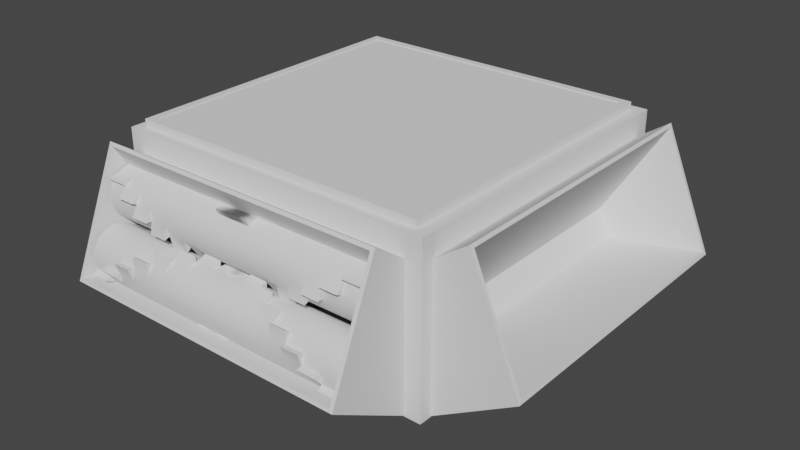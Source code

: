 # Source: trituradora.blend  (saved by Blender 2.80.45; exported with 4.5.12 LTS)
import bpy
from mathutils import Matrix  # noqa: F401  (used for matrix-valued properties, if any)

bpy.ops.wm.read_factory_settings(use_empty=True)
scene = bpy.context.scene
scene.name = 'Scene'

# ---- collections
col_collection = bpy.data.collections.new('Collection'); scene.collection.children.link(col_collection)

# ---- node groups
ng_auto_smooth = bpy.data.node_groups.new('Auto Smooth', 'GeometryNodeTree')
_s = ng_auto_smooth.interface.new_socket(name='Geometry', in_out='OUTPUT', socket_type='NodeSocketGeometry')
_s = ng_auto_smooth.interface.new_socket(name='Geometry', in_out='INPUT', socket_type='NodeSocketGeometry')
_s = ng_auto_smooth.interface.new_socket(name='Angle', in_out='INPUT', socket_type='NodeSocketFloat')
_s.subtype = 'ANGLE'
_s.min_value = 0.0
_s.max_value = 3.142
ng_auto_smooth.is_modifier = True
_N = ng_auto_smooth.nodes; _L = ng_auto_smooth.links
n0 = _N.new('NodeGroupOutput'); n0.name = 'Group Output'; n0.location = (480, -100)
n1 = _N.new('NodeGroupInput'); n1.name = 'Group Input'; n1.location = (-420, -300)
n2 = _N.new('NodeGroupInput'); n2.name = 'Group Input.001'; n2.location = (-60, -100)
n3 = _N.new('GeometryNodeSetShadeSmooth'); n3.name = 'Set Shade Smooth'; n3.location = (120, -100)
n3.domain = 'EDGE'
n4 = _N.new('GeometryNodeSetShadeSmooth'); n4.name = 'Set Shade Smooth.001'; n4.location = (300, -100)
n5 = _N.new('GeometryNodeInputMeshEdgeAngle'); n5.name = 'Edge Angle'; n5.location = (-420, -220)
n6 = _N.new('GeometryNodeInputEdgeSmooth'); n6.name = 'Is Edge Smooth'; n6.location = (-60, -160)
n7 = _N.new('GeometryNodeInputShadeSmooth'); n7.name = 'Is Face Smooth'; n7.location = (-240, -340)
n8 = _N.new('FunctionNodeBooleanMath'); n8.name = 'Boolean Math'; n8.location = (-60, -220)
n9 = _N.new('FunctionNodeCompare'); n9.name = 'Compare'; n9.location = (-240, -180)
n9.operation = 'LESS_EQUAL'
_L.new(n5.outputs[0], n9.inputs[0])
_L.new(n4.outputs[0], n0.inputs[0])
_L.new(n1.outputs[1], n9.inputs[1])
_L.new(n9.outputs[0], n8.inputs[0])
_L.new(n7.outputs[0], n8.inputs[1])
_L.new(n2.outputs[0], n3.inputs[0])
_L.new(n6.outputs[0], n3.inputs[1])
_L.new(n3.outputs[0], n4.inputs[0])
_L.new(n8.outputs[0], n3.inputs[2])
n0.is_active_output = True

# ---- world
world_world = bpy.data.worlds.new('World'); scene.world = world_world
world_world.use_nodes = True; world_world.node_tree.nodes.clear()
_N = world_world.node_tree.nodes; _L = world_world.node_tree.links
n0 = _N.new('ShaderNodeOutputWorld'); n0.name = 'World Output'; n0.location = (300, 300)
n1 = _N.new('ShaderNodeBackground'); n1.name = 'Background'; n1.location = (10, 300)
n1.inputs[0].default_value = (0.05088, 0.05088, 0.05088, 1.0)
_L.new(n1.outputs[0], n0.inputs[0])
n0.is_active_output = True
world_world.color = (0.05088, 0.05088, 0.05088)
world_world.use_sun_shadow = False
world_world.sun_shadow_jitter_overblur = 0.0

# ---- meshes
me_cube_001 = bpy.data.meshes.new('Cube.001')
me_cube_001.from_pydata([(-1.0, -1.0, -1.0), (-1.0, -1.0, 1.0), (-1.0, 1.0, -1.0), (-1.0, 1.0, 1.0), (1.0, -1.0, -1.0), (1.0, -1.0, 1.0), (1.0, 1.0, -1.0), (1.0, 1.0, 1.0), (-1.0, -1.0, 0.3866), (-1.0, 1.0, 0.3866), (1.0, 1.0, 0.3866), (1.0, -1.0, 0.3866), (-1.0, 1.0, -0.5751), (1.0, 1.0, -0.5751), (1.0, -1.0, -0.5751), (-1.0, -1.0, -0.5751), (0.8653, 1.0, -1.0), (0.8653, 1.0, 1.0), (0.8653, -1.0, -1.0), (0.8653, -1.0, 1.0), (0.8653, -1.0, 0.3866), (0.8653, 1.0, 0.3866), (0.8653, 1.0, -0.5751), (0.8653, -1.0, -0.5751), (-0.8852, 1.0, -1.0), (-0.8852, -1.0, 1.0), (-0.8852, -1.0, 0.3866), (-0.8852, -1.0, -0.5751), (-0.8852, 1.0, 1.0), (-0.8852, -1.0, -1.0), (-0.8852, 1.0, 0.3866), (-0.8852, 1.0, -0.5751), (0.7882, -0.1949, 0.3866), (0.7882, -0.1949, -0.5751), (-0.8081, -0.1949, 0.3866), (-0.8081, -0.1949, -0.5751), (-1.0, 0.8848, -1.0), (-1.0, -0.8848, -1.0), (-1.0, -0.8848, 1.0), (-1.0, 0.8848, 1.0), (1.0, -0.8848, -1.0), (1.0, 0.8848, -1.0), (1.0, 0.8848, 1.0), (1.0, -0.8848, 1.0), (1.0, 0.8848, 0.3866), (1.0, -0.8848, 0.3866), (-1.0, -0.8848, 0.3866), (-1.0, 0.8848, 0.3866), (-1.0, -0.8848, -0.5751), (-1.0, 0.8848, -0.5751), (1.0, 0.8848, -0.5751), (1.0, -0.8848, -0.5751), (0.9251, 0.9452, 1.0), (0.9251, -0.9452, 1.0), (0.8653, 0.8848, -1.0), (0.8653, -0.8848, -1.0), (-0.8852, 0.8848, -1.0), (-0.8852, -0.8848, -1.0), (-0.945, 0.9452, 1.0), (-0.945, -0.9452, 1.0), (0.8102, 0.8872, 0.3866), (0.8102, -0.8872, 0.3866), (0.8102, 0.8872, -0.5751), (0.8102, -0.8872, -0.5751), (0.9251, 0.9452, 1.088), (0.9251, -0.9452, 1.088), (-0.945, 0.9452, 1.088), (-0.945, -0.9452, 1.088), (0.8788, 0.8984, 1.088), (0.8788, -0.8984, 1.088), (-0.8987, 0.8984, 1.088), (-0.8987, -0.8984, 1.088), (0.8788, 0.8984, 1.076), (0.8788, -0.8984, 1.076), (-0.8987, 0.8984, 1.076), (-0.8987, -0.8984, 1.076)], [], [(47, 39, 3, 9), (21, 17, 7, 10), (45, 43, 5, 11), (26, 25, 1, 8), (55, 40, 4, 18), (59, 38, 1, 25), (27, 26, 8, 15), (51, 45, 11, 14), (22, 21, 10, 13), (49, 47, 9, 12), (36, 49, 12, 2), (16, 22, 13, 6), (40, 51, 14, 4), (29, 27, 15, 0), (4, 14, 23, 18), (24, 31, 22, 16), (31, 30, 21, 22), (14, 11, 20, 23), (43, 53, 19, 5), (57, 55, 18, 29), (11, 5, 19, 20), (30, 28, 17, 21), (9, 3, 28, 30), (37, 57, 29, 0), (12, 9, 30, 31), (2, 12, 31, 24), (18, 23, 27, 29), (27, 23, 33, 35), (53, 59, 25, 19), (20, 19, 25, 26), (33, 32, 34, 35), (23, 20, 32, 33), (20, 26, 34, 32), (26, 27, 35, 34), (17, 28, 58, 52), (59, 53, 65, 67), (2, 24, 56, 36), (36, 56, 57, 37), (24, 16, 54, 56), (56, 54, 55, 57), (7, 17, 52, 42), (42, 52, 53, 43), (6, 13, 50, 41), (41, 50, 51, 40), (0, 15, 48, 37), (37, 48, 49, 36), (15, 8, 46, 48), (48, 46, 47, 49), (13, 10, 44, 50), (45, 51, 63, 61), (28, 3, 39, 58), (58, 39, 38, 59), (16, 6, 41, 54), (54, 41, 40, 55), (10, 7, 42, 44), (44, 42, 43, 45), (8, 1, 38, 46), (46, 38, 39, 47), (62, 60, 61, 63), (51, 50, 62, 63), (44, 45, 61, 60), (50, 44, 60, 62), (64, 66, 70, 68), (58, 59, 67, 66), (53, 52, 64, 65), (52, 58, 66, 64), (71, 69, 73, 75), (65, 64, 68, 69), (67, 65, 69, 71), (66, 67, 71, 70), (72, 74, 75, 73), (70, 71, 75, 74), (68, 70, 74, 72), (69, 68, 72, 73)])
_uv = me_cube_001.uv_layers.new(name='UVMap')
_uv.uv.foreach_set('vector', [0.5483, 0.1667, 0.625, 0.1667, 0.625, 0.25, 0.5483, 0.25, 0.5483, 0.4832, 0.625, 0.4832, 0.625, 0.5, 0.5483, 0.5, 0.5483, 0.6667, 0.625, 0.6667, 0.625, 0.75, 0.5483, 0.75, 0.5483, 0.9856, 0.625, 0.9856, 0.625, 1.0, 0.5483, 1.0, 0.3582, 0.6667, 0.375, 0.6667, 0.375, 0.75, 0.3582, 0.75, 0.8606, 0.6667, 0.875, 0.6667, 0.875, 0.75, 0.8606, 0.75, 0.4281, 0.9856, 0.5483, 0.9856, 0.5483, 1.0, 0.4281, 1.0, 0.4281, 0.6667, 0.5483, 0.6667, 0.5483, 0.75, 0.4281, 0.75, 0.4281, 0.4832, 0.5483, 0.4832, 0.5483, 0.5, 0.4281, 0.5, 0.4281, 0.1667, 0.5483, 0.1667, 0.5483, 0.25, 0.4281, 0.25, 0.375, 0.1667, 0.4281, 0.1667, 0.4281, 0.25, 0.375, 0.25, 0.375, 0.4832, 0.4281, 0.4832, 0.4281, 0.5, 0.375, 0.5, 0.375, 0.6667, 0.4281, 0.6667, 0.4281, 0.75, 0.375, 0.75, 0.375, 0.9856, 0.4281, 0.9856, 0.4281, 1.0, 0.375, 1.0, 0.375, 0.75, 0.4281, 0.75, 0.4281, 0.7668, 0.375, 0.7668, 0.375, 0.2644, 0.4281, 0.2644, 0.4281, 0.4832, 0.375, 0.4832, 0.4281, 0.2644, 0.5483, 0.2644, 0.5483, 0.4832, 0.4281, 0.4832, 0.4281, 0.75, 0.5483, 0.75, 0.5483, 0.7668, 0.4281, 0.7668, 0.625, 0.6667, 0.6418, 0.6667, 0.6418, 0.75, 0.625, 0.75, 0.1394, 0.6667, 0.3582, 0.6667, 0.3582, 0.75, 0.1394, 0.75, 0.5483, 0.75, 0.625, 0.75, 0.625, 0.7668, 0.5483, 0.7668, 0.5483, 0.2644, 0.625, 0.2644, 0.625, 0.4832, 0.5483, 0.4832, 0.5483, 0.25, 0.625, 0.25, 0.625, 0.2644, 0.5483, 0.2644, 0.125, 0.6667, 0.1394, 0.6667, 0.1394, 0.75, 0.125, 0.75, 0.4281, 0.25, 0.5483, 0.25, 0.5483, 0.2644, 0.4281, 0.2644, 0.375, 0.25, 0.4281, 0.25, 0.4281, 0.2644, 0.375, 0.2644, 0.375, 0.7668, 0.4281, 0.7668, 0.4281, 0.9856, 0.375, 0.9856, 0.4281, 0.9856, 0.4281, 0.7668, 0.4281, 0.7668, 0.4281, 0.9856, 0.6418, 0.6667, 0.8606, 0.6667, 0.8606, 0.75, 0.6418, 0.75, 0.5483, 0.7668, 0.625, 0.7668, 0.625, 0.9856, 0.5483, 0.9856, 0.4281, 0.7668, 0.5483, 0.7668, 0.5483, 0.9856, 0.4281, 0.9856, 0.4281, 0.7668, 0.5483, 0.7668, 0.5483, 0.7668, 0.4281, 0.7668, 0.5483, 0.7668, 0.5483, 0.9856, 0.5483, 0.9856, 0.5483, 0.7668, 0.5483, 0.9856, 0.4281, 0.9856, 0.4281, 0.9856, 0.5483, 0.9856, 0.6418, 0.5, 0.8606, 0.5, 0.8606, 0.5833, 0.6418, 0.5833, 0.8606, 0.6667, 0.6418, 0.6667, 0.6418, 0.6667, 0.8606, 0.6667, 0.125, 0.5, 0.1394, 0.5, 0.1394, 0.5833, 0.125, 0.5833, 0.125, 0.5833, 0.1394, 0.5833, 0.1394, 0.6667, 0.125, 0.6667, 0.1394, 0.5, 0.3582, 0.5, 0.3582, 0.5833, 0.1394, 0.5833, 0.1394, 0.5833, 0.3582, 0.5833, 0.3582, 0.6667, 0.1394, 0.6667, 0.625, 0.5, 0.6418, 0.5, 0.6418, 0.5833, 0.625, 0.5833, 0.625, 0.5833, 0.6418, 0.5833, 0.6418, 0.6667, 0.625, 0.6667, 0.375, 0.5, 0.4281, 0.5, 0.4281, 0.5833, 0.375, 0.5833, 0.375, 0.5833, 0.4281, 0.5833, 0.4281, 0.6667, 0.375, 0.6667, 0.375, 0.0, 0.4281, 0.0, 0.4281, 0.08333, 0.375, 0.08333, 0.375, 0.08333, 0.4281, 0.08333, 0.4281, 0.1667, 0.375, 0.1667, 0.4281, 0.0, 0.5483, 0.0, 0.5483, 0.08333, 0.4281, 0.08333, 0.4281, 0.08333, 0.5483, 0.08333, 0.5483, 0.1667, 0.4281, 0.1667, 0.4281, 0.5, 0.5483, 0.5, 0.5483, 0.5833, 0.4281, 0.5833, 0.5483, 0.6667, 0.4281, 0.6667, 0.4281, 0.6667, 0.5483, 0.6667, 0.8606, 0.5, 0.875, 0.5, 0.875, 0.5833, 0.8606, 0.5833, 0.8606, 0.5833, 0.875, 0.5833, 0.875, 0.6667, 0.8606, 0.6667, 0.3582, 0.5, 0.375, 0.5, 0.375, 0.5833, 0.3582, 0.5833, 0.3582, 0.5833, 0.375, 0.5833, 0.375, 0.6667, 0.3582, 0.6667, 0.5483, 0.5, 0.625, 0.5, 0.625, 0.5833, 0.5483, 0.5833, 0.5483, 0.5833, 0.625, 0.5833, 0.625, 0.6667, 0.5483, 0.6667, 0.5483, 0.0, 0.625, 0.0, 0.625, 0.08333, 0.5483, 0.08333, 0.5483, 0.08333, 0.625, 0.08333, 0.625, 0.1667, 0.5483, 0.1667, 0.4281, 0.5833, 0.5483, 0.5833, 0.5483, 0.6667, 0.4281, 0.6667, 0.4281, 0.6667, 0.4281, 0.5833, 0.4281, 0.5833, 0.4281, 0.6667, 0.5483, 0.5833, 0.5483, 0.6667, 0.5483, 0.6667, 0.5483, 0.5833, 0.4281, 0.5833, 0.5483, 0.5833, 0.5483, 0.5833, 0.4281, 0.5833, 0.6418, 0.5833, 0.8606, 0.5833, 0.8606, 0.5833, 0.6418, 0.5833, 0.8606, 0.5833, 0.8606, 0.6667, 0.8606, 0.6667, 0.8606, 0.5833, 0.6418, 0.6667, 0.6418, 0.5833, 0.6418, 0.5833, 0.6418, 0.6667, 0.6418, 0.5833, 0.8606, 0.5833, 0.8606, 0.5833, 0.6418, 0.5833, 0.8606, 0.6667, 0.6418, 0.6667, 0.6418, 0.6667, 0.8606, 0.6667, 0.6418, 0.6667, 0.6418, 0.5833, 0.6418, 0.5833, 0.6418, 0.6667, 0.8606, 0.6667, 0.6418, 0.6667, 0.6418, 0.6667, 0.8606, 0.6667, 0.8606, 0.5833, 0.8606, 0.6667, 0.8606, 0.6667, 0.8606, 0.5833, 0.6418, 0.5833, 0.8606, 0.5833, 0.8606, 0.6667, 0.6418, 0.6667, 0.8606, 0.5833, 0.8606, 0.6667, 0.8606, 0.6667, 0.8606, 0.5833, 0.6418, 0.5833, 0.8606, 0.5833, 0.8606, 0.5833, 0.6418, 0.5833, 0.6418, 0.6667, 0.6418, 0.5833, 0.6418, 0.5833, 0.6418, 0.6667])
me_cube_001.use_remesh_preserve_volume = False
me_cube_001.use_remesh_preserve_attributes = False
me_cube_001.use_mirror_vertex_groups = False
me_cube_001.update()
me_cube_002 = bpy.data.meshes.new('Cube.002')
me_cube_002.from_pydata([(-1.0, -4.04, -0.3125), (-1.0, -1.048, 1.328), (-1.0, 1.0, -1.0), (-1.0, 1.0, 1.0), (1.0, -4.04, -0.3125), (1.0, -1.048, 1.328), (1.0, 1.0, -1.0), (1.0, 1.0, 1.0), (-0.9769, -3.977, -0.2663), (-0.9769, -1.147, 1.285), (0.9769, -1.147, 1.285), (0.9769, -3.977, -0.2663), (-0.9188, 1.679, -0.5081), (-0.9188, 2.703, -0.1646), (0.9188, 2.703, -0.1646), (0.9188, 1.679, -0.5081), (-1.0, 8.381, 1.0), (-1.0, 8.381, -1.0), (0.7399, 3.876, -1.0), (0.7399, 3.876, 1.0)], [], [(0, 1, 3, 2), (3, 7, 19, 16), (6, 7, 5, 4), (1, 0, 8, 9), (2, 6, 4, 0), (7, 3, 1, 5), (8, 11, 15, 12), (0, 4, 11, 8), (5, 1, 9, 10), (4, 5, 10, 11), (15, 14, 13, 12), (9, 8, 12, 13), (10, 9, 13, 14), (11, 10, 14, 15), (17, 16, 19, 18), (2, 3, 16, 17), (7, 6, 18, 19), (6, 2, 17, 18)])
_uv = me_cube_002.uv_layers.new(name='UVMap')
_uv.uv.foreach_set('vector', [0.375, 0.0, 0.625, 0.0, 0.625, 0.25, 0.375, 0.25, 0.875, 0.5, 0.625, 0.5, 0.625, 0.5, 0.875, 0.5, 0.375, 0.5, 0.625, 0.5, 0.625, 0.75, 0.375, 0.75, 0.625, 0.0, 0.375, 0.0, 0.375, 0.0, 0.625, 0.0, 0.125, 0.5, 0.375, 0.5, 0.375, 0.75, 0.125, 0.75, 0.625, 0.5, 0.875, 0.5, 0.875, 0.75, 0.625, 0.75, 0.125, 0.75, 0.375, 0.75, 0.375, 0.75, 0.125, 0.75, 0.125, 0.75, 0.375, 0.75, 0.375, 0.75, 0.125, 0.75, 0.625, 0.75, 0.875, 0.75, 0.875, 0.75, 0.625, 0.75, 0.375, 0.75, 0.625, 0.75, 0.625, 0.75, 0.375, 0.75, 0.375, 0.75, 0.625, 0.75, 0.625, 1.0, 0.375, 1.0, 0.625, 0.0, 0.375, 0.0, 0.375, 0.0, 0.625, 0.0, 0.625, 0.75, 0.875, 0.75, 0.875, 0.75, 0.625, 0.75, 0.375, 0.75, 0.625, 0.75, 0.625, 0.75, 0.375, 0.75, 0.375, 0.25, 0.625, 0.25, 0.625, 0.5, 0.375, 0.5, 0.375, 0.25, 0.625, 0.25, 0.625, 0.25, 0.375, 0.25, 0.625, 0.5, 0.375, 0.5, 0.375, 0.5, 0.625, 0.5, 0.375, 0.5, 0.125, 0.5, 0.125, 0.5, 0.375, 0.5])
me_cube_002.use_remesh_preserve_volume = False
me_cube_002.use_remesh_preserve_attributes = False
me_cube_002.use_mirror_vertex_groups = False
me_cube_002.update()
me_cylinder = bpy.data.meshes.new('Cylinder')
me_cylinder.from_pydata([(8.727, -1.555, 5.932e-07), (8.727, -1.437, -0.5951), (8.727, -1.1, -1.1), (8.727, -0.5951, -1.437), (8.727, 8.309e-07, -1.555), (8.727, 0.5951, -1.437), (8.727, 1.1, -1.1), (8.727, 1.437, -0.5951), (8.727, 1.555, 3.584e-07), (8.727, 1.437, 0.5951), (8.727, 1.1, 1.1), (8.727, 0.5951, 1.437), (8.727, 7.444e-07, 1.555), (8.727, -0.5951, 1.437), (8.727, -1.1, 1.1), (8.727, -1.437, 0.5951), (7.636, -1.555, 5.191e-07), (6.545, -1.555, 4.449e-07), (5.455, -1.555, 3.708e-07), (4.364, -1.555, 2.966e-07), (3.273, -1.555, 2.225e-07), (2.182, -1.555, 1.483e-07), (1.091, -1.555, 7.415e-08), (1.091, -1.437, -0.5951), (2.182, -1.437, -0.5951), (3.273, -1.437, -0.5951), (4.364, -1.437, -0.5951), (5.455, -1.437, -0.5951), (6.545, -1.437, -0.5951), (7.636, -1.437, -0.5951), (1.091, -1.1, -1.1), (2.182, -1.1, -1.1), (3.273, -1.1, -1.1), (4.364, -1.1, -1.1), (5.455, -1.1, -1.1), (6.545, -1.1, -1.1), (7.636, -1.1, -1.1), (1.091, -0.5951, -1.437), (2.182, -0.5951, -1.437), (3.273, -0.5951, -1.437), (4.364, -0.5951, -1.437), (5.455, -0.5951, -1.437), (6.545, -0.5951, -1.437), (7.636, -0.5951, -1.437), (1.091, 1.633e-07, -1.555), (2.182, 2.587e-07, -1.555), (3.273, 3.541e-07, -1.555), (4.364, 4.495e-07, -1.555), (5.455, 5.448e-07, -1.555), (6.545, 6.402e-07, -1.555), (7.636, 7.356e-07, -1.555), (1.091, 0.5951, -1.437), (2.182, 0.5951, -1.437), (3.273, 0.5951, -1.437), (4.364, 0.5951, -1.437), (5.455, 0.5951, -1.437), (6.545, 0.5951, -1.437), (7.636, 0.5951, -1.437), (1.091, 1.1, -1.1), (2.182, 1.1, -1.1), (3.273, 1.1, -1.1), (4.364, 1.1, -1.1), (5.455, 1.1, -1.1), (6.545, 1.1, -1.1), (7.636, 1.1, -1.1), (1.091, 1.437, -0.5951), (2.182, 1.437, -0.5951), (3.273, 1.437, -0.5951), (4.364, 1.437, -0.5951), (5.455, 1.437, -0.5951), (6.545, 1.437, -0.5951), (7.636, 1.437, -0.5951), (1.091, 1.555, -1.607e-07), (2.182, 1.555, -8.65e-08), (3.273, 1.555, -1.235e-08), (4.364, 1.555, 6.181e-08), (5.455, 1.555, 1.36e-07), (6.545, 1.555, 2.101e-07), (7.636, 1.555, 2.843e-07), (1.091, 1.437, 0.5951), (2.182, 1.437, 0.5951), (3.273, 1.437, 0.5951), (4.364, 1.437, 0.5951), (5.455, 1.437, 0.5951), (6.545, 1.437, 0.5951), (7.636, 1.437, 0.5951), (1.091, 1.1, 1.1), (2.182, 1.1, 1.1), (3.273, 1.1, 1.1), (4.364, 1.1, 1.1), (5.455, 1.1, 1.1), (6.545, 1.1, 1.1), (7.636, 1.1, 1.1), (1.091, 0.5951, 1.437), (2.182, 0.5951, 1.437), (3.273, 0.5951, 1.437), (4.364, 0.5951, 1.437), (5.455, 0.5951, 1.437), (6.545, 0.5951, 1.437), (7.636, 0.5951, 1.437), (1.091, 7.683e-08, 1.555), (2.182, 1.722e-07, 1.555), (3.273, 2.676e-07, 1.555), (4.364, 3.629e-07, 1.555), (5.455, 4.583e-07, 1.555), (6.545, 5.537e-07, 1.555), (7.636, 6.49e-07, 1.555), (1.091, -0.5951, 1.437), (2.182, -0.5951, 1.437), (3.273, -0.5951, 1.437), (4.364, -0.5951, 1.437), (5.455, -0.5951, 1.437), (6.545, -0.5951, 1.437), (7.636, -0.5951, 1.437), (1.091, -1.1, 1.1), (2.182, -1.1, 1.1), (3.273, -1.1, 1.1), (4.364, -1.1, 1.1), (5.455, -1.1, 1.1), (6.545, -1.1, 1.1), (7.636, -1.1, 1.1), (1.091, -1.437, 0.5951), (2.182, -1.437, 0.5951), (3.273, -1.437, 0.5951), (4.364, -1.437, 0.5951), (5.455, -1.437, 0.5951), (6.545, -1.437, 0.5951), (7.636, -1.437, 0.5951), (6.545, -1.792, 0.6658), (5.455, -1.792, 0.6658), (5.455, -1.401, 1.301), (4.364, -1.401, 1.301), (4.364, -0.7965, 1.738), (3.273, -0.7965, 1.738), (3.273, -0.07071, 1.911), (2.182, -0.07071, 1.911), (2.182, 0.6658, 1.792), (1.091, 0.6658, 1.792), (1.091, 1.301, 1.401), (8.727, 1.738, 0.7965), (7.636, 1.738, 0.7965), (7.636, 1.911, 0.07071), (6.545, 1.911, 0.07071), (6.545, 1.792, -0.6658), (5.455, 1.792, -0.6658), (5.455, 1.401, -1.301), (4.364, 1.401, -1.301), (4.364, 0.7965, -1.738), (3.273, 0.7965, -1.738), (3.273, 0.07071, -1.911), (2.182, 0.07071, -1.911), (2.182, -0.6658, -1.792), (1.091, -0.6658, -1.792), (1.091, -1.301, -1.401), (8.727, -1.738, -0.7965), (7.636, -1.738, -0.7965), (7.636, -1.911, -0.07071), (6.545, -1.911, -0.07071), (-8.727, -1.555, 5.932e-07), (-8.727, -1.437, -0.5951), (-8.727, -1.1, -1.1), (-8.727, -0.5951, -1.437), (-8.727, -6.95e-07, -1.555), (-8.727, 0.5951, -1.437), (-8.727, 1.1, -1.1), (-8.727, 1.437, -0.5951), (-8.727, 1.555, 3.584e-07), (-8.727, 1.437, 0.5951), (-8.727, 1.1, 1.1), (-8.727, 0.5951, 1.437), (-8.727, -7.815e-07, 1.555), (-8.727, -0.5951, 1.437), (-8.727, -1.1, 1.1), (-8.727, -1.437, 0.5951), (-7.636, -1.555, 5.191e-07), (-6.545, -1.555, 4.449e-07), (-5.455, -1.555, 3.708e-07), (-4.364, -1.555, 2.966e-07), (-3.273, -1.555, 2.225e-07), (-2.182, -1.555, 1.483e-07), (-1.091, -1.555, 7.415e-08), (1.36e-07, -1.555, 0.0), (1.256e-07, -1.437, -0.5951), (-1.091, -1.437, -0.5951), (-2.182, -1.437, -0.5951), (-3.273, -1.437, -0.5951), (-4.364, -1.437, -0.5951), (-5.455, -1.437, -0.5951), (-6.545, -1.437, -0.5951), (-7.636, -1.437, -0.5951), (9.613e-08, -1.1, -1.1), (-1.091, -1.1, -1.1), (-2.182, -1.1, -1.1), (-3.273, -1.1, -1.1), (-4.364, -1.1, -1.1), (-5.455, -1.1, -1.1), (-6.545, -1.1, -1.1), (-7.636, -1.1, -1.1), (5.203e-08, -0.5951, -1.437), (-1.091, -0.5951, -1.437), (-2.182, -0.5951, -1.437), (-3.273, -0.5951, -1.437), (-4.364, -0.5951, -1.437), (-5.455, -0.5951, -1.437), (-6.545, -0.5951, -1.437), (-7.636, -0.5951, -1.437), (-5.943e-15, 6.798e-08, -1.555), (-1.091, -2.739e-08, -1.555), (-2.182, -1.228e-07, -1.555), (-3.273, -2.181e-07, -1.555), (-4.364, -3.135e-07, -1.555), (-5.455, -4.089e-07, -1.555), (-6.545, -5.042e-07, -1.555), (-7.636, -5.996e-07, -1.555), (-5.203e-08, 0.5951, -1.437), (-1.091, 0.5951, -1.437), (-2.182, 0.5951, -1.437), (-3.273, 0.5951, -1.437), (-4.364, 0.5951, -1.437), (-5.455, 0.5951, -1.437), (-6.545, 0.5951, -1.437), (-7.636, 0.5951, -1.437), (-9.613e-08, 1.1, -1.1), (-1.091, 1.1, -1.1), (-2.182, 1.1, -1.1), (-3.273, 1.1, -1.1), (-4.364, 1.1, -1.1), (-5.455, 1.1, -1.1), (-6.545, 1.1, -1.1), (-7.636, 1.1, -1.1), (-1.256e-07, 1.437, -0.5951), (-1.091, 1.437, -0.5951), (-2.182, 1.437, -0.5951), (-3.273, 1.437, -0.5951), (-4.364, 1.437, -0.5951), (-5.455, 1.437, -0.5951), (-6.545, 1.437, -0.5951), (-7.636, 1.437, -0.5951), (-1.36e-07, 1.555, -2.348e-07), (-1.091, 1.555, -1.607e-07), (-2.182, 1.555, -8.65e-08), (-3.273, 1.555, -1.235e-08), (-4.364, 1.555, 6.181e-08), (-5.455, 1.555, 1.36e-07), (-6.545, 1.555, 2.101e-07), (-7.636, 1.555, 2.843e-07), (-1.256e-07, 1.437, 0.5951), (-1.091, 1.437, 0.5951), (-2.182, 1.437, 0.5951), (-3.273, 1.437, 0.5951), (-4.364, 1.437, 0.5951), (-5.455, 1.437, 0.5951), (-6.545, 1.437, 0.5951), (-7.636, 1.437, 0.5951), (-9.613e-08, 1.1, 1.1), (-1.091, 1.1, 1.1), (-2.182, 1.1, 1.1), (-3.273, 1.1, 1.1), (-4.364, 1.1, 1.1), (-5.455, 1.1, 1.1), (-6.545, 1.1, 1.1), (-7.636, 1.1, 1.1), (-5.203e-08, 0.5951, 1.437), (-1.091, 0.5951, 1.437), (-2.182, 0.5951, 1.437), (-3.273, 0.5951, 1.437), (-4.364, 0.5951, 1.437), (-5.455, 0.5951, 1.437), (-6.545, 0.5951, 1.437), (-7.636, 0.5951, 1.437), (1.621e-15, -1.854e-08, 1.555), (-1.091, -1.139e-07, 1.555), (-2.182, -2.093e-07, 1.555), (-3.273, -3.047e-07, 1.555), (-4.364, -4e-07, 1.555), (-5.455, -4.954e-07, 1.555), (-6.545, -5.908e-07, 1.555), (-7.636, -6.861e-07, 1.555), (5.203e-08, -0.5951, 1.437), (-1.091, -0.5951, 1.437), (-2.182, -0.5951, 1.437), (-3.273, -0.5951, 1.437), (-4.364, -0.5951, 1.437), (-5.455, -0.5951, 1.437), (-6.545, -0.5951, 1.437), (-7.636, -0.5951, 1.437), (9.613e-08, -1.1, 1.1), (-1.091, -1.1, 1.1), (-2.182, -1.1, 1.1), (-3.273, -1.1, 1.1), (-4.364, -1.1, 1.1), (-5.455, -1.1, 1.1), (-6.545, -1.1, 1.1), (-7.636, -1.1, 1.1), (1.256e-07, -1.437, 0.5951), (-1.091, -1.437, 0.5951), (-2.182, -1.437, 0.5951), (-3.273, -1.437, 0.5951), (-4.364, -1.437, 0.5951), (-5.455, -1.437, 0.5951), (-6.545, -1.437, 0.5951), (-7.636, -1.437, 0.5951), (-6.545, -1.792, 0.6658), (-5.455, -1.792, 0.6658), (-5.455, -1.401, 1.301), (-4.364, -1.401, 1.301), (-4.364, -0.7965, 1.738), (-3.273, -0.7965, 1.738), (-3.273, -0.07071, 1.911), (-2.182, -0.07071, 1.911), (-2.182, 0.6658, 1.792), (-1.091, 0.6658, 1.792), (-1.091, 1.301, 1.401), (-1.137e-07, 1.301, 1.401), (-1.137e-07, 1.301, 1.401), (-8.727, 1.738, 0.7965), (-7.636, 1.738, 0.7965), (-7.636, 1.911, 0.07071), (-6.545, 1.911, 0.07071), (-6.545, 1.792, -0.6658), (-5.455, 1.792, -0.6658), (-5.455, 1.401, -1.301), (-4.364, 1.401, -1.301), (-4.364, 0.7965, -1.738), (-3.273, 0.7965, -1.738), (-3.273, 0.07071, -1.911), (-2.182, 0.07071, -1.911), (-2.182, -0.6658, -1.792), (-1.091, -0.6658, -1.792), (-1.091, -1.301, -1.401), (1.137e-07, -1.301, -1.401), (1.137e-07, -1.301, -1.401), (-8.727, -1.738, -0.7965), (-7.636, -1.738, -0.7965), (-7.636, -1.911, -0.07071), (-6.545, -1.911, -0.07071)], [], [(0, 1, 2, 10, 11, 12, 13, 14, 15), (15, 127, 16, 0), (127, 126, 17, 16), (125, 124, 19, 18), (124, 123, 20, 19), (123, 122, 21, 20), (122, 121, 22, 21), (121, 294, 181, 22), (14, 120, 127, 15), (120, 119, 126, 127), (119, 118, 125, 126), (117, 116, 123, 124), (116, 115, 122, 123), (115, 114, 121, 122), (114, 286, 294, 121), (13, 113, 120, 14), (113, 112, 119, 120), (112, 111, 118, 119), (111, 110, 117, 118), (109, 108, 115, 116), (108, 107, 114, 115), (107, 278, 286, 114), (12, 106, 113, 13), (106, 105, 112, 113), (105, 104, 111, 112), (104, 103, 110, 111), (103, 102, 109, 110), (101, 100, 107, 108), (100, 270, 278, 107), (11, 99, 106, 12), (99, 98, 105, 106), (98, 97, 104, 105), (97, 96, 103, 104), (96, 95, 102, 103), (95, 94, 101, 102), (93, 262, 270, 100), (10, 92, 99, 11), (92, 91, 98, 99), (91, 90, 97, 98), (90, 89, 96, 97), (89, 88, 95, 96), (88, 87, 94, 95), (87, 86, 93, 94), (85, 84, 91, 92), (84, 83, 90, 91), (83, 82, 89, 90), (82, 81, 88, 89), (81, 80, 87, 88), (80, 79, 86, 87), (79, 246, 254, 86), (8, 78, 85, 9), (77, 76, 83, 84), (76, 75, 82, 83), (75, 74, 81, 82), (74, 73, 80, 81), (73, 72, 79, 80), (72, 238, 246, 79), (7, 71, 78, 8), (71, 70, 77, 78), (69, 68, 75, 76), (68, 67, 74, 75), (67, 66, 73, 74), (66, 65, 72, 73), (65, 230, 238, 72), (6, 64, 71, 7), (64, 63, 70, 71), (63, 62, 69, 70), (61, 60, 67, 68), (60, 59, 66, 67), (59, 58, 65, 66), (58, 222, 230, 65), (5, 57, 64, 6), (57, 56, 63, 64), (56, 55, 62, 63), (55, 54, 61, 62), (53, 52, 59, 60), (52, 51, 58, 59), (51, 214, 222, 58), (4, 50, 57, 5), (50, 49, 56, 57), (49, 48, 55, 56), (48, 47, 54, 55), (47, 46, 53, 54), (45, 44, 51, 52), (44, 206, 214, 51), (3, 43, 50, 4), (43, 42, 49, 50), (42, 41, 48, 49), (41, 40, 47, 48), (40, 39, 46, 47), (39, 38, 45, 46), (37, 198, 206, 44), (2, 36, 43, 3), (36, 35, 42, 43), (35, 34, 41, 42), (34, 33, 40, 41), (33, 32, 39, 40), (32, 31, 38, 39), (31, 30, 37, 38), (29, 28, 35, 36), (28, 27, 34, 35), (27, 26, 33, 34), (26, 25, 32, 33), (25, 24, 31, 32), (24, 23, 30, 31), (23, 182, 190, 30), (0, 16, 29, 1), (17, 18, 27, 28), (18, 19, 26, 27), (19, 20, 25, 26), (20, 21, 24, 25), (21, 22, 23, 24), (22, 181, 182, 23), (128, 129, 18, 17), (125, 129, 128, 126), (18, 129, 125), (126, 128, 17), (130, 131, 124, 125), (117, 131, 130, 118), (124, 131, 117), (118, 130, 125), (132, 133, 116, 117), (109, 133, 132, 110), (116, 133, 109), (110, 132, 117), (134, 135, 108, 109), (101, 135, 134, 102), (108, 135, 101), (102, 134, 109), (136, 137, 100, 101), (93, 137, 136, 94), (100, 137, 93), (94, 136, 101), (138, 313, 262, 93), (254, 313, 138, 86), (86, 138, 93), (139, 140, 92, 10), (85, 140, 139, 9), (92, 140, 85), (9, 139, 10), (141, 142, 84, 85), (77, 142, 141, 78), (84, 142, 77), (78, 141, 85), (143, 144, 76, 77), (69, 144, 143, 70), (76, 144, 69), (70, 143, 77), (145, 146, 68, 69), (61, 146, 145, 62), (68, 146, 61), (62, 145, 69), (147, 148, 60, 61), (53, 148, 147, 54), (60, 148, 53), (54, 147, 61), (149, 150, 52, 53), (45, 150, 149, 46), (52, 150, 45), (46, 149, 53), (151, 152, 44, 45), (37, 152, 151, 38), (44, 152, 37), (38, 151, 45), (153, 330, 198, 37), (190, 330, 153, 30), (30, 153, 37), (154, 155, 36, 2), (29, 155, 154, 1), (36, 155, 29), (1, 154, 2), (156, 157, 28, 29), (17, 157, 156, 16), (28, 157, 17), (10, 2, 3, 4, 5, 6, 7, 8, 9), (16, 156, 29), (158, 173, 172, 171, 170, 169, 168, 160, 159), (173, 158, 174, 301), (301, 174, 175, 300), (299, 176, 177, 298), (298, 177, 178, 297), (297, 178, 179, 296), (296, 179, 180, 295), (295, 180, 181, 294), (172, 173, 301, 293), (293, 301, 300, 292), (292, 300, 299, 291), (290, 298, 297, 289), (289, 297, 296, 288), (288, 296, 295, 287), (287, 295, 294, 286), (171, 172, 293, 285), (285, 293, 292, 284), (284, 292, 291, 283), (283, 291, 290, 282), (281, 289, 288, 280), (280, 288, 287, 279), (279, 287, 286, 278), (170, 171, 285, 277), (277, 285, 284, 276), (276, 284, 283, 275), (275, 283, 282, 274), (274, 282, 281, 273), (272, 280, 279, 271), (271, 279, 278, 270), (169, 170, 277, 269), (269, 277, 276, 268), (268, 276, 275, 267), (267, 275, 274, 266), (266, 274, 273, 265), (265, 273, 272, 264), (263, 271, 270, 262), (168, 169, 269, 261), (261, 269, 268, 260), (260, 268, 267, 259), (259, 267, 266, 258), (258, 266, 265, 257), (257, 265, 264, 256), (256, 264, 263, 255), (253, 261, 260, 252), (252, 260, 259, 251), (251, 259, 258, 250), (250, 258, 257, 249), (249, 257, 256, 248), (248, 256, 255, 247), (247, 255, 254, 246), (166, 167, 253, 245), (244, 252, 251, 243), (243, 251, 250, 242), (242, 250, 249, 241), (241, 249, 248, 240), (240, 248, 247, 239), (239, 247, 246, 238), (165, 166, 245, 237), (237, 245, 244, 236), (235, 243, 242, 234), (234, 242, 241, 233), (233, 241, 240, 232), (232, 240, 239, 231), (231, 239, 238, 230), (164, 165, 237, 229), (229, 237, 236, 228), (228, 236, 235, 227), (226, 234, 233, 225), (225, 233, 232, 224), (224, 232, 231, 223), (223, 231, 230, 222), (163, 164, 229, 221), (221, 229, 228, 220), (220, 228, 227, 219), (219, 227, 226, 218), (217, 225, 224, 216), (216, 224, 223, 215), (215, 223, 222, 214), (162, 163, 221, 213), (213, 221, 220, 212), (212, 220, 219, 211), (211, 219, 218, 210), (210, 218, 217, 209), (208, 216, 215, 207), (207, 215, 214, 206), (161, 162, 213, 205), (205, 213, 212, 204), (204, 212, 211, 203), (203, 211, 210, 202), (202, 210, 209, 201), (201, 209, 208, 200), (199, 207, 206, 198), (160, 161, 205, 197), (197, 205, 204, 196), (196, 204, 203, 195), (195, 203, 202, 194), (194, 202, 201, 193), (193, 201, 200, 192), (192, 200, 199, 191), (189, 197, 196, 188), (188, 196, 195, 187), (187, 195, 194, 186), (186, 194, 193, 185), (185, 193, 192, 184), (184, 192, 191, 183), (183, 191, 190, 182), (158, 159, 189, 174), (175, 188, 187, 176), (176, 187, 186, 177), (177, 186, 185, 178), (178, 185, 184, 179), (179, 184, 183, 180), (180, 183, 182, 181), (302, 175, 176, 303), (299, 300, 302, 303), (176, 299, 303), (300, 175, 302), (304, 299, 298, 305), (290, 291, 304, 305), (298, 290, 305), (291, 299, 304), (306, 290, 289, 307), (281, 282, 306, 307), (289, 281, 307), (282, 290, 306), (308, 281, 280, 309), (272, 273, 308, 309), (280, 272, 309), (273, 281, 308), (310, 272, 271, 311), (263, 264, 310, 311), (271, 263, 311), (264, 272, 310), (312, 263, 262, 313), (254, 255, 312, 313), (262, 254, 313), (255, 263, 312), (254, 262, 314), (315, 168, 261, 316), (253, 167, 315, 316), (261, 253, 316), (167, 168, 315), (317, 253, 252, 318), (244, 245, 317, 318), (252, 244, 318), (245, 253, 317), (319, 244, 243, 320), (235, 236, 319, 320), (243, 235, 320), (236, 244, 319), (321, 235, 234, 322), (226, 227, 321, 322), (234, 226, 322), (227, 235, 321), (323, 226, 225, 324), (217, 218, 323, 324), (225, 217, 324), (218, 226, 323), (325, 217, 216, 326), (208, 209, 325, 326), (216, 208, 326), (209, 217, 325), (327, 208, 207, 328), (199, 200, 327, 328), (207, 199, 328), (200, 208, 327), (329, 199, 198, 330), (190, 191, 329, 330), (198, 190, 330), (191, 199, 329), (190, 198, 331), (332, 160, 197, 333), (189, 159, 332, 333), (197, 189, 333), (159, 160, 332), (334, 189, 188, 335), (175, 174, 334, 335), (188, 175, 335), (168, 167, 166, 165, 164, 163, 162, 161, 160), (174, 189, 334)])
me_cylinder.polygons.foreach_set('use_smooth', [True] * 356)
_uv = me_cylinder.uv_layers.new(name='UVMap')
_uv.uv.foreach_set('vector', [0.75, 0.49, 0.8418, 0.4717, 0.9197, 0.4197, 0.5803, 0.08029, 0.5283, 0.1582, 0.51, 0.25, 0.5283, 0.3418, 0.5803, 0.4197, 0.6582, 0.4717, 0.0625, 0.5, 0.0625, 0.5312, 0.0, 0.5312, 0.0, 0.5, 0.0625, 0.5312, 0.0625, 0.5625, 0.0, 0.5625, 0.0, 0.5312, 0.0625, 0.5938, 0.0625, 0.625, 0.0, 0.625, 0.0, 0.5938, 0.0625, 0.625, 0.0625, 0.6562, 0.0, 0.6562, 0.0, 0.625, 0.0625, 0.6562, 0.0625, 0.6875, 0.0, 0.6875, 0.0, 0.6562, 0.0625, 0.6875, 0.0625, 0.7188, 0.0, 0.7188, 0.0, 0.6875, 0.0625, 0.7188, 0.0625, 0.75, 0.0, 0.75, 0.0, 0.7188, 0.125, 0.5, 0.125, 0.5312, 0.0625, 0.5312, 0.0625, 0.5, 0.125, 0.5312, 0.125, 0.5625, 0.0625, 0.5625, 0.0625, 0.5312, 0.125, 0.5625, 0.125, 0.5938, 0.0625, 0.5938, 0.0625, 0.5625, 0.125, 0.625, 0.125, 0.6563, 0.0625, 0.6562, 0.0625, 0.625, 0.125, 0.6563, 0.125, 0.6875, 0.0625, 0.6875, 0.0625, 0.6562, 0.125, 0.6875, 0.125, 0.7188, 0.0625, 0.7188, 0.0625, 0.6875, 0.125, 0.7188, 0.125, 0.75, 0.0625, 0.75, 0.0625, 0.7188, 0.1875, 0.5, 0.1875, 0.5312, 0.125, 0.5312, 0.125, 0.5, 0.1875, 0.5312, 0.1875, 0.5625, 0.125, 0.5625, 0.125, 0.5312, 0.1875, 0.5625, 0.1875, 0.5938, 0.125, 0.5938, 0.125, 0.5625, 0.1875, 0.5938, 0.1875, 0.625, 0.125, 0.625, 0.125, 0.5938, 0.1875, 0.6563, 0.1875, 0.6875, 0.125, 0.6875, 0.125, 0.6563, 0.1875, 0.6875, 0.1875, 0.7188, 0.125, 0.7188, 0.125, 0.6875, 0.1875, 0.7188, 0.1875, 0.75, 0.125, 0.75, 0.125, 0.7188, 0.25, 0.5, 0.25, 0.5313, 0.1875, 0.5312, 0.1875, 0.5, 0.25, 0.5313, 0.25, 0.5625, 0.1875, 0.5625, 0.1875, 0.5312, 0.25, 0.5625, 0.25, 0.5938, 0.1875, 0.5938, 0.1875, 0.5625, 0.25, 0.5938, 0.25, 0.625, 0.1875, 0.625, 0.1875, 0.5938, 0.25, 0.625, 0.25, 0.6563, 0.1875, 0.6563, 0.1875, 0.625, 0.25, 0.6875, 0.25, 0.7188, 0.1875, 0.7188, 0.1875, 0.6875, 0.25, 0.7188, 0.25, 0.75, 0.1875, 0.75, 0.1875, 0.7188, 0.3125, 0.5, 0.3125, 0.5312, 0.25, 0.5313, 0.25, 0.5, 0.3125, 0.5312, 0.3125, 0.5625, 0.25, 0.5625, 0.25, 0.5313, 0.3125, 0.5625, 0.3125, 0.5938, 0.25, 0.5938, 0.25, 0.5625, 0.3125, 0.5938, 0.3125, 0.625, 0.25, 0.625, 0.25, 0.5938, 0.3125, 0.625, 0.3125, 0.6563, 0.25, 0.6563, 0.25, 0.625, 0.3125, 0.6563, 0.3125, 0.6875, 0.25, 0.6875, 0.25, 0.6563, 0.3125, 0.7188, 0.3125, 0.75, 0.25, 0.75, 0.25, 0.7188, 0.375, 0.5, 0.375, 0.5312, 0.3125, 0.5312, 0.3125, 0.5, 0.375, 0.5312, 0.375, 0.5625, 0.3125, 0.5625, 0.3125, 0.5312, 0.375, 0.5625, 0.375, 0.5938, 0.3125, 0.5938, 0.3125, 0.5625, 0.375, 0.5938, 0.375, 0.625, 0.3125, 0.625, 0.3125, 0.5938, 0.375, 0.625, 0.375, 0.6563, 0.3125, 0.6563, 0.3125, 0.625, 0.375, 0.6563, 0.375, 0.6875, 0.3125, 0.6875, 0.3125, 0.6563, 0.375, 0.6875, 0.375, 0.7188, 0.3125, 0.7188, 0.3125, 0.6875, 0.4375, 0.5312, 0.4375, 0.5625, 0.375, 0.5625, 0.375, 0.5312, 0.4375, 0.5625, 0.4375, 0.5938, 0.375, 0.5938, 0.375, 0.5625, 0.4375, 0.5938, 0.4375, 0.625, 0.375, 0.625, 0.375, 0.5938, 0.4375, 0.625, 0.4375, 0.6562, 0.375, 0.6563, 0.375, 0.625, 0.4375, 0.6562, 0.4375, 0.6875, 0.375, 0.6875, 0.375, 0.6563, 0.4375, 0.6875, 0.4375, 0.7188, 0.375, 0.7188, 0.375, 0.6875, 0.4375, 0.7188, 0.4375, 0.75, 0.375, 0.75, 0.375, 0.7188, 0.5, 0.5, 0.5, 0.5312, 0.4375, 0.5312, 0.4375, 0.5, 0.5, 0.5625, 0.5, 0.5938, 0.4375, 0.5938, 0.4375, 0.5625, 0.5, 0.5938, 0.5, 0.625, 0.4375, 0.625, 0.4375, 0.5938, 0.5, 0.625, 0.5, 0.6563, 0.4375, 0.6562, 0.4375, 0.625, 0.5, 0.6563, 0.5, 0.6875, 0.4375, 0.6875, 0.4375, 0.6562, 0.5, 0.6875, 0.5, 0.7188, 0.4375, 0.7188, 0.4375, 0.6875, 0.5, 0.7188, 0.5, 0.75, 0.4375, 0.75, 0.4375, 0.7188, 0.5625, 0.5, 0.5625, 0.5312, 0.5, 0.5312, 0.5, 0.5, 0.5625, 0.5312, 0.5625, 0.5625, 0.5, 0.5625, 0.5, 0.5312, 0.5625, 0.5938, 0.5625, 0.625, 0.5, 0.625, 0.5, 0.5938, 0.5625, 0.625, 0.5625, 0.6563, 0.5, 0.6563, 0.5, 0.625, 0.5625, 0.6563, 0.5625, 0.6875, 0.5, 0.6875, 0.5, 0.6563, 0.5625, 0.6875, 0.5625, 0.7188, 0.5, 0.7188, 0.5, 0.6875, 0.5625, 0.7188, 0.5625, 0.75, 0.5, 0.75, 0.5, 0.7188, 0.625, 0.5, 0.625, 0.5312, 0.5625, 0.5312, 0.5625, 0.5, 0.625, 0.5312, 0.625, 0.5625, 0.5625, 0.5625, 0.5625, 0.5312, 0.625, 0.5625, 0.625, 0.5938, 0.5625, 0.5938, 0.5625, 0.5625, 0.625, 0.625, 0.625, 0.6563, 0.5625, 0.6563, 0.5625, 0.625, 0.625, 0.6563, 0.625, 0.6875, 0.5625, 0.6875, 0.5625, 0.6563, 0.625, 0.6875, 0.625, 0.7188, 0.5625, 0.7188, 0.5625, 0.6875, 0.625, 0.7188, 0.625, 0.75, 0.5625, 0.75, 0.5625, 0.7188, 0.6875, 0.5, 0.6875, 0.5312, 0.625, 0.5312, 0.625, 0.5, 0.6875, 0.5312, 0.6875, 0.5625, 0.625, 0.5625, 0.625, 0.5312, 0.6875, 0.5625, 0.6875, 0.5938, 0.625, 0.5938, 0.625, 0.5625, 0.6875, 0.5938, 0.6875, 0.625, 0.625, 0.625, 0.625, 0.5938, 0.6875, 0.6563, 0.6875, 0.6875, 0.625, 0.6875, 0.625, 0.6563, 0.6875, 0.6875, 0.6875, 0.7188, 0.625, 0.7188, 0.625, 0.6875, 0.6875, 0.7188, 0.6875, 0.75, 0.625, 0.75, 0.625, 0.7188, 0.75, 0.5, 0.75, 0.5312, 0.6875, 0.5312, 0.6875, 0.5, 0.75, 0.5312, 0.75, 0.5625, 0.6875, 0.5625, 0.6875, 0.5312, 0.75, 0.5625, 0.75, 0.5938, 0.6875, 0.5938, 0.6875, 0.5625, 0.75, 0.5938, 0.75, 0.625, 0.6875, 0.625, 0.6875, 0.5938, 0.75, 0.625, 0.75, 0.6563, 0.6875, 0.6563, 0.6875, 0.625, 0.75, 0.6875, 0.75, 0.7188, 0.6875, 0.7188, 0.6875, 0.6875, 0.75, 0.7188, 0.75, 0.75, 0.6875, 0.75, 0.6875, 0.7188, 0.8125, 0.5, 0.8125, 0.5312, 0.75, 0.5312, 0.75, 0.5, 0.8125, 0.5312, 0.8125, 0.5625, 0.75, 0.5625, 0.75, 0.5312, 0.8125, 0.5625, 0.8125, 0.5938, 0.75, 0.5938, 0.75, 0.5625, 0.8125, 0.5938, 0.8125, 0.625, 0.75, 0.625, 0.75, 0.5938, 0.8125, 0.625, 0.8125, 0.6562, 0.75, 0.6563, 0.75, 0.625, 0.8125, 0.6562, 0.8125, 0.6875, 0.75, 0.6875, 0.75, 0.6563, 0.8125, 0.7188, 0.8125, 0.75, 0.75, 0.75, 0.75, 0.7188, 0.875, 0.5, 0.875, 0.5312, 0.8125, 0.5312, 0.8125, 0.5, 0.875, 0.5312, 0.875, 0.5625, 0.8125, 0.5625, 0.8125, 0.5312, 0.875, 0.5625, 0.875, 0.5938, 0.8125, 0.5938, 0.8125, 0.5625, 0.875, 0.5938, 0.875, 0.625, 0.8125, 0.625, 0.8125, 0.5938, 0.875, 0.625, 0.875, 0.6563, 0.8125, 0.6562, 0.8125, 0.625, 0.875, 0.6563, 0.875, 0.6875, 0.8125, 0.6875, 0.8125, 0.6562, 0.875, 0.6875, 0.875, 0.7188, 0.8125, 0.7188, 0.8125, 0.6875, 0.9375, 0.5312, 0.9375, 0.5625, 0.875, 0.5625, 0.875, 0.5312, 0.9375, 0.5625, 0.9375, 0.5938, 0.875, 0.5938, 0.875, 0.5625, 0.9375, 0.5938, 0.9375, 0.625, 0.875, 0.625, 0.875, 0.5938, 0.9375, 0.625, 0.9375, 0.6563, 0.875, 0.6563, 0.875, 0.625, 0.9375, 0.6563, 0.9375, 0.6875, 0.875, 0.6875, 0.875, 0.6563, 0.9375, 0.6875, 0.9375, 0.7188, 0.875, 0.7188, 0.875, 0.6875, 0.9375, 0.7188, 0.9375, 0.75, 0.875, 0.75, 0.875, 0.7188, 1.0, 0.5, 1.0, 0.5312, 0.9375, 0.5312, 0.9375, 0.5, 1.0, 0.5625, 1.0, 0.5938, 0.9375, 0.5938, 0.9375, 0.5625, 1.0, 0.5938, 1.0, 0.625, 0.9375, 0.625, 0.9375, 0.5938, 1.0, 0.625, 1.0, 0.6562, 0.9375, 0.6563, 0.9375, 0.625, 1.0, 0.6562, 1.0, 0.6875, 0.9375, 0.6875, 0.9375, 0.6563, 1.0, 0.6875, 1.0, 0.7188, 0.9375, 0.7188, 0.9375, 0.6875, 1.0, 0.7188, 1.0, 0.75, 0.9375, 0.75, 0.9375, 0.7188, 0.0625, 0.5625, 0.0625, 0.5938, 0.0, 0.5938, 0.0, 0.5625, 0.0625, 0.5938, 0.0625, 0.5938, 0.0625, 0.5625, 0.0625, 0.5625, 0.0, 0.5938, 0.0625, 0.5938, 0.0625, 0.5938, 0.0625, 0.5625, 0.0625, 0.5625, 0.0, 0.5625, 0.125, 0.5938, 0.125, 0.625, 0.0625, 0.625, 0.0625, 0.5938, 0.125, 0.625, 0.125, 0.625, 0.125, 0.5938, 0.125, 0.5938, 0.0625, 0.625, 0.125, 0.625, 0.125, 0.625, 0.125, 0.5938, 0.125, 0.5938, 0.0625, 0.5938, 0.1875, 0.625, 0.1875, 0.6563, 0.125, 0.6563, 0.125, 0.625, 0.1875, 0.6563, 0.1875, 0.6563, 0.1875, 0.625, 0.1875, 0.625, 0.125, 0.6563, 0.1875, 0.6563, 0.1875, 0.6563, 0.1875, 0.625, 0.1875, 0.625, 0.125, 0.625, 0.25, 0.6563, 0.25, 0.6875, 0.1875, 0.6875, 0.1875, 0.6563, 0.25, 0.6875, 0.25, 0.6875, 0.25, 0.6563, 0.25, 0.6563, 0.1875, 0.6875, 0.25, 0.6875, 0.25, 0.6875, 0.25, 0.6563, 0.25, 0.6563, 0.1875, 0.6563, 0.3125, 0.6875, 0.3125, 0.7188, 0.25, 0.7188, 0.25, 0.6875, 0.3125, 0.7188, 0.3125, 0.7188, 0.3125, 0.6875, 0.3125, 0.6875, 0.25, 0.7188, 0.3125, 0.7188, 0.3125, 0.7188, 0.3125, 0.6875, 0.3125, 0.6875, 0.25, 0.6875, 0.375, 0.7188, 0.375, 0.75, 0.3125, 0.75, 0.3125, 0.7188, 0.375, 0.75, 0.375, 0.75, 0.375, 0.7188, 0.375, 0.7188, 0.375, 0.7188, 0.375, 0.7188, 0.3125, 0.7188, 0.4375, 0.5, 0.4375, 0.5312, 0.375, 0.5312, 0.375, 0.5, 0.4375, 0.5312, 0.4375, 0.5312, 0.4375, 0.5, 0.4375, 0.5, 0.375, 0.5312, 0.4375, 0.5312, 0.4375, 0.5312, 0.4375, 0.5, 0.4375, 0.5, 0.375, 0.5, 0.5, 0.5312, 0.5, 0.5625, 0.4375, 0.5625, 0.4375, 0.5312, 0.5, 0.5625, 0.5, 0.5625, 0.5, 0.5312, 0.5, 0.5312, 0.4375, 0.5625, 0.5, 0.5625, 0.5, 0.5625, 0.5, 0.5312, 0.5, 0.5312, 0.4375, 0.5312, 0.5625, 0.5625, 0.5625, 0.5938, 0.5, 0.5938, 0.5, 0.5625, 0.5625, 0.5938, 0.5625, 0.5938, 0.5625, 0.5625, 0.5625, 0.5625, 0.5, 0.5938, 0.5625, 0.5938, 0.5625, 0.5938, 0.5625, 0.5625, 0.5625, 0.5625, 0.5, 0.5625, 0.625, 0.5938, 0.625, 0.625, 0.5625, 0.625, 0.5625, 0.5938, 0.625, 0.625, 0.625, 0.625, 0.625, 0.5938, 0.625, 0.5938, 0.5625, 0.625, 0.625, 0.625, 0.625, 0.625, 0.625, 0.5938, 0.625, 0.5938, 0.5625, 0.5938, 0.6875, 0.625, 0.6875, 0.6563, 0.625, 0.6563, 0.625, 0.625, 0.6875, 0.6563, 0.6875, 0.6563, 0.6875, 0.625, 0.6875, 0.625, 0.625, 0.6563, 0.6875, 0.6563, 0.6875, 0.6563, 0.6875, 0.625, 0.6875, 0.625, 0.625, 0.625, 0.75, 0.6563, 0.75, 0.6875, 0.6875, 0.6875, 0.6875, 0.6563, 0.75, 0.6875, 0.75, 0.6875, 0.75, 0.6563, 0.75, 0.6563, 0.6875, 0.6875, 0.75, 0.6875, 0.75, 0.6875, 0.75, 0.6563, 0.75, 0.6563, 0.6875, 0.6563, 0.8125, 0.6875, 0.8125, 0.7188, 0.75, 0.7188, 0.75, 0.6875, 0.8125, 0.7188, 0.8125, 0.7188, 0.8125, 0.6875, 0.8125, 0.6875, 0.75, 0.7188, 0.8125, 0.7188, 0.8125, 0.7188, 0.8125, 0.6875, 0.8125, 0.6875, 0.75, 0.6875, 0.875, 0.7188, 0.875, 0.75, 0.8125, 0.75, 0.8125, 0.7188, 0.875, 0.75, 0.875, 0.75, 0.875, 0.7188, 0.875, 0.7188, 0.875, 0.7188, 0.875, 0.7188, 0.8125, 0.7188, 0.9375, 0.5, 0.9375, 0.5312, 0.875, 0.5312, 0.875, 0.5, 0.9375, 0.5312, 0.9375, 0.5312, 0.9375, 0.5, 0.9375, 0.5, 0.875, 0.5312, 0.9375, 0.5312, 0.9375, 0.5312, 0.9375, 0.5, 0.9375, 0.5, 0.875, 0.5, 1.0, 0.5312, 1.0, 0.5625, 0.9375, 0.5625, 0.9375, 0.5312, 1.0, 0.5625, 1.0, 0.5625, 1.0, 0.5312, 1.0, 0.5312, 0.9375, 0.5625, 1.0, 0.5625, 1.0, 0.5625, 0.5803, 0.08029, 0.9197, 0.4197, 0.9717, 0.3418, 0.99, 0.25, 0.9717, 0.1582, 0.9197, 0.08029, 0.8418, 0.02827, 0.75, 0.01, 0.6582, 0.02827, 1.0, 0.5312, 1.0, 0.5312, 0.9375, 0.5312, 0.75, 0.49, 0.6582, 0.4717, 0.5803, 0.4197, 0.5283, 0.3418, 0.51, 0.25, 0.5283, 0.1582, 0.5803, 0.08029, 0.9197, 0.4197, 0.8418, 0.4717, 0.0625, 0.5, 0.0, 0.5, 0.0, 0.5312, 0.0625, 0.5312, 0.0625, 0.5312, 0.0, 0.5312, 0.0, 0.5625, 0.0625, 0.5625, 0.0625, 0.5938, 0.0, 0.5938, 0.0, 0.625, 0.0625, 0.625, 0.0625, 0.625, 0.0, 0.625, 0.0, 0.6562, 0.0625, 0.6562, 0.0625, 0.6562, 0.0, 0.6562, 0.0, 0.6875, 0.0625, 0.6875, 0.0625, 0.6875, 0.0, 0.6875, 0.0, 0.7188, 0.0625, 0.7188, 0.0625, 0.7188, 0.0, 0.7188, 0.0, 0.75, 0.0625, 0.75, 0.125, 0.5, 0.0625, 0.5, 0.0625, 0.5312, 0.125, 0.5312, 0.125, 0.5312, 0.0625, 0.5312, 0.0625, 0.5625, 0.125, 0.5625, 0.125, 0.5625, 0.0625, 0.5625, 0.0625, 0.5938, 0.125, 0.5938, 0.125, 0.625, 0.0625, 0.625, 0.0625, 0.6562, 0.125, 0.6563, 0.125, 0.6563, 0.0625, 0.6562, 0.0625, 0.6875, 0.125, 0.6875, 0.125, 0.6875, 0.0625, 0.6875, 0.0625, 0.7188, 0.125, 0.7188, 0.125, 0.7188, 0.0625, 0.7188, 0.0625, 0.75, 0.125, 0.75, 0.1875, 0.5, 0.125, 0.5, 0.125, 0.5312, 0.1875, 0.5312, 0.1875, 0.5312, 0.125, 0.5312, 0.125, 0.5625, 0.1875, 0.5625, 0.1875, 0.5625, 0.125, 0.5625, 0.125, 0.5938, 0.1875, 0.5938, 0.1875, 0.5938, 0.125, 0.5938, 0.125, 0.625, 0.1875, 0.625, 0.1875, 0.6563, 0.125, 0.6563, 0.125, 0.6875, 0.1875, 0.6875, 0.1875, 0.6875, 0.125, 0.6875, 0.125, 0.7188, 0.1875, 0.7188, 0.1875, 0.7188, 0.125, 0.7188, 0.125, 0.75, 0.1875, 0.75, 0.25, 0.5, 0.1875, 0.5, 0.1875, 0.5312, 0.25, 0.5313, 0.25, 0.5313, 0.1875, 0.5312, 0.1875, 0.5625, 0.25, 0.5625, 0.25, 0.5625, 0.1875, 0.5625, 0.1875, 0.5938, 0.25, 0.5938, 0.25, 0.5938, 0.1875, 0.5938, 0.1875, 0.625, 0.25, 0.625, 0.25, 0.625, 0.1875, 0.625, 0.1875, 0.6563, 0.25, 0.6563, 0.25, 0.6875, 0.1875, 0.6875, 0.1875, 0.7188, 0.25, 0.7188, 0.25, 0.7188, 0.1875, 0.7188, 0.1875, 0.75, 0.25, 0.75, 0.3125, 0.5, 0.25, 0.5, 0.25, 0.5313, 0.3125, 0.5312, 0.3125, 0.5312, 0.25, 0.5313, 0.25, 0.5625, 0.3125, 0.5625, 0.3125, 0.5625, 0.25, 0.5625, 0.25, 0.5938, 0.3125, 0.5938, 0.3125, 0.5938, 0.25, 0.5938, 0.25, 0.625, 0.3125, 0.625, 0.3125, 0.625, 0.25, 0.625, 0.25, 0.6563, 0.3125, 0.6563, 0.3125, 0.6563, 0.25, 0.6563, 0.25, 0.6875, 0.3125, 0.6875, 0.3125, 0.7188, 0.25, 0.7188, 0.25, 0.75, 0.3125, 0.75, 0.375, 0.5, 0.3125, 0.5, 0.3125, 0.5312, 0.375, 0.5312, 0.375, 0.5312, 0.3125, 0.5312, 0.3125, 0.5625, 0.375, 0.5625, 0.375, 0.5625, 0.3125, 0.5625, 0.3125, 0.5938, 0.375, 0.5938, 0.375, 0.5938, 0.3125, 0.5938, 0.3125, 0.625, 0.375, 0.625, 0.375, 0.625, 0.3125, 0.625, 0.3125, 0.6563, 0.375, 0.6563, 0.375, 0.6563, 0.3125, 0.6563, 0.3125, 0.6875, 0.375, 0.6875, 0.375, 0.6875, 0.3125, 0.6875, 0.3125, 0.7188, 0.375, 0.7188, 0.4375, 0.5312, 0.375, 0.5312, 0.375, 0.5625, 0.4375, 0.5625, 0.4375, 0.5625, 0.375, 0.5625, 0.375, 0.5938, 0.4375, 0.5938, 0.4375, 0.5938, 0.375, 0.5938, 0.375, 0.625, 0.4375, 0.625, 0.4375, 0.625, 0.375, 0.625, 0.375, 0.6563, 0.4375, 0.6562, 0.4375, 0.6562, 0.375, 0.6563, 0.375, 0.6875, 0.4375, 0.6875, 0.4375, 0.6875, 0.375, 0.6875, 0.375, 0.7188, 0.4375, 0.7188, 0.4375, 0.7188, 0.375, 0.7188, 0.375, 0.75, 0.4375, 0.75, 0.5, 0.5, 0.4375, 0.5, 0.4375, 0.5312, 0.5, 0.5312, 0.5, 0.5625, 0.4375, 0.5625, 0.4375, 0.5938, 0.5, 0.5938, 0.5, 0.5938, 0.4375, 0.5938, 0.4375, 0.625, 0.5, 0.625, 0.5, 0.625, 0.4375, 0.625, 0.4375, 0.6562, 0.5, 0.6563, 0.5, 0.6563, 0.4375, 0.6562, 0.4375, 0.6875, 0.5, 0.6875, 0.5, 0.6875, 0.4375, 0.6875, 0.4375, 0.7188, 0.5, 0.7188, 0.5, 0.7188, 0.4375, 0.7188, 0.4375, 0.75, 0.5, 0.75, 0.5625, 0.5, 0.5, 0.5, 0.5, 0.5312, 0.5625, 0.5312, 0.5625, 0.5312, 0.5, 0.5312, 0.5, 0.5625, 0.5625, 0.5625, 0.5625, 0.5938, 0.5, 0.5938, 0.5, 0.625, 0.5625, 0.625, 0.5625, 0.625, 0.5, 0.625, 0.5, 0.6563, 0.5625, 0.6563, 0.5625, 0.6563, 0.5, 0.6563, 0.5, 0.6875, 0.5625, 0.6875, 0.5625, 0.6875, 0.5, 0.6875, 0.5, 0.7188, 0.5625, 0.7188, 0.5625, 0.7188, 0.5, 0.7188, 0.5, 0.75, 0.5625, 0.75, 0.625, 0.5, 0.5625, 0.5, 0.5625, 0.5312, 0.625, 0.5312, 0.625, 0.5312, 0.5625, 0.5312, 0.5625, 0.5625, 0.625, 0.5625, 0.625, 0.5625, 0.5625, 0.5625, 0.5625, 0.5938, 0.625, 0.5938, 0.625, 0.625, 0.5625, 0.625, 0.5625, 0.6563, 0.625, 0.6563, 0.625, 0.6563, 0.5625, 0.6563, 0.5625, 0.6875, 0.625, 0.6875, 0.625, 0.6875, 0.5625, 0.6875, 0.5625, 0.7188, 0.625, 0.7188, 0.625, 0.7188, 0.5625, 0.7188, 0.5625, 0.75, 0.625, 0.75, 0.6875, 0.5, 0.625, 0.5, 0.625, 0.5312, 0.6875, 0.5312, 0.6875, 0.5312, 0.625, 0.5312, 0.625, 0.5625, 0.6875, 0.5625, 0.6875, 0.5625, 0.625, 0.5625, 0.625, 0.5938, 0.6875, 0.5938, 0.6875, 0.5938, 0.625, 0.5938, 0.625, 0.625, 0.6875, 0.625, 0.6875, 0.6563, 0.625, 0.6563, 0.625, 0.6875, 0.6875, 0.6875, 0.6875, 0.6875, 0.625, 0.6875, 0.625, 0.7188, 0.6875, 0.7188, 0.6875, 0.7188, 0.625, 0.7188, 0.625, 0.75, 0.6875, 0.75, 0.75, 0.5, 0.6875, 0.5, 0.6875, 0.5312, 0.75, 0.5312, 0.75, 0.5312, 0.6875, 0.5312, 0.6875, 0.5625, 0.75, 0.5625, 0.75, 0.5625, 0.6875, 0.5625, 0.6875, 0.5938, 0.75, 0.5938, 0.75, 0.5938, 0.6875, 0.5938, 0.6875, 0.625, 0.75, 0.625, 0.75, 0.625, 0.6875, 0.625, 0.6875, 0.6563, 0.75, 0.6563, 0.75, 0.6875, 0.6875, 0.6875, 0.6875, 0.7188, 0.75, 0.7188, 0.75, 0.7188, 0.6875, 0.7188, 0.6875, 0.75, 0.75, 0.75, 0.8125, 0.5, 0.75, 0.5, 0.75, 0.5312, 0.8125, 0.5312, 0.8125, 0.5312, 0.75, 0.5312, 0.75, 0.5625, 0.8125, 0.5625, 0.8125, 0.5625, 0.75, 0.5625, 0.75, 0.5938, 0.8125, 0.5938, 0.8125, 0.5938, 0.75, 0.5938, 0.75, 0.625, 0.8125, 0.625, 0.8125, 0.625, 0.75, 0.625, 0.75, 0.6563, 0.8125, 0.6562, 0.8125, 0.6562, 0.75, 0.6563, 0.75, 0.6875, 0.8125, 0.6875, 0.8125, 0.7188, 0.75, 0.7188, 0.75, 0.75, 0.8125, 0.75, 0.875, 0.5, 0.8125, 0.5, 0.8125, 0.5312, 0.875, 0.5312, 0.875, 0.5312, 0.8125, 0.5312, 0.8125, 0.5625, 0.875, 0.5625, 0.875, 0.5625, 0.8125, 0.5625, 0.8125, 0.5938, 0.875, 0.5938, 0.875, 0.5938, 0.8125, 0.5938, 0.8125, 0.625, 0.875, 0.625, 0.875, 0.625, 0.8125, 0.625, 0.8125, 0.6562, 0.875, 0.6563, 0.875, 0.6563, 0.8125, 0.6562, 0.8125, 0.6875, 0.875, 0.6875, 0.875, 0.6875, 0.8125, 0.6875, 0.8125, 0.7188, 0.875, 0.7188, 0.9375, 0.5312, 0.875, 0.5312, 0.875, 0.5625, 0.9375, 0.5625, 0.9375, 0.5625, 0.875, 0.5625, 0.875, 0.5938, 0.9375, 0.5938, 0.9375, 0.5938, 0.875, 0.5938, 0.875, 0.625, 0.9375, 0.625, 0.9375, 0.625, 0.875, 0.625, 0.875, 0.6563, 0.9375, 0.6563, 0.9375, 0.6563, 0.875, 0.6563, 0.875, 0.6875, 0.9375, 0.6875, 0.9375, 0.6875, 0.875, 0.6875, 0.875, 0.7188, 0.9375, 0.7188, 0.9375, 0.7188, 0.875, 0.7188, 0.875, 0.75, 0.9375, 0.75, 1.0, 0.5, 0.9375, 0.5, 0.9375, 0.5312, 1.0, 0.5312, 1.0, 0.5625, 0.9375, 0.5625, 0.9375, 0.5938, 1.0, 0.5938, 1.0, 0.5938, 0.9375, 0.5938, 0.9375, 0.625, 1.0, 0.625, 1.0, 0.625, 0.9375, 0.625, 0.9375, 0.6563, 1.0, 0.6562, 1.0, 0.6562, 0.9375, 0.6563, 0.9375, 0.6875, 1.0, 0.6875, 1.0, 0.6875, 0.9375, 0.6875, 0.9375, 0.7188, 1.0, 0.7188, 1.0, 0.7188, 0.9375, 0.7188, 0.9375, 0.75, 1.0, 0.75, 0.0625, 0.5625, 0.0, 0.5625, 0.0, 0.5938, 0.0625, 0.5938, 0.0625, 0.5938, 0.0625, 0.5625, 0.0625, 0.5625, 0.0625, 0.5938, 0.0, 0.5938, 0.0625, 0.5938, 0.0625, 0.5938, 0.0625, 0.5625, 0.0, 0.5625, 0.0625, 0.5625, 0.125, 0.5938, 0.0625, 0.5938, 0.0625, 0.625, 0.125, 0.625, 0.125, 0.625, 0.125, 0.5938, 0.125, 0.5938, 0.125, 0.625, 0.0625, 0.625, 0.125, 0.625, 0.125, 0.625, 0.125, 0.5938, 0.0625, 0.5938, 0.125, 0.5938, 0.1875, 0.625, 0.125, 0.625, 0.125, 0.6563, 0.1875, 0.6563, 0.1875, 0.6563, 0.1875, 0.625, 0.1875, 0.625, 0.1875, 0.6563, 0.125, 0.6563, 0.1875, 0.6563, 0.1875, 0.6563, 0.1875, 0.625, 0.125, 0.625, 0.1875, 0.625, 0.25, 0.6563, 0.1875, 0.6563, 0.1875, 0.6875, 0.25, 0.6875, 0.25, 0.6875, 0.25, 0.6563, 0.25, 0.6563, 0.25, 0.6875, 0.1875, 0.6875, 0.25, 0.6875, 0.25, 0.6875, 0.25, 0.6563, 0.1875, 0.6563, 0.25, 0.6563, 0.3125, 0.6875, 0.25, 0.6875, 0.25, 0.7188, 0.3125, 0.7188, 0.3125, 0.7188, 0.3125, 0.6875, 0.3125, 0.6875, 0.3125, 0.7188, 0.25, 0.7188, 0.3125, 0.7188, 0.3125, 0.7188, 0.3125, 0.6875, 0.25, 0.6875, 0.3125, 0.6875, 0.375, 0.7188, 0.3125, 0.7188, 0.3125, 0.75, 0.375, 0.75, 0.375, 0.75, 0.375, 0.7188, 0.375, 0.7188, 0.375, 0.75, 0.3125, 0.75, 0.375, 0.75, 0.375, 0.75, 0.375, 0.7188, 0.3125, 0.7188, 0.375, 0.7188, 0.375, 0.75, 0.3125, 0.75, 0.375, 0.75, 0.4375, 0.5, 0.375, 0.5, 0.375, 0.5312, 0.4375, 0.5312, 0.4375, 0.5312, 0.4375, 0.5, 0.4375, 0.5, 0.4375, 0.5312, 0.375, 0.5312, 0.4375, 0.5312, 0.4375, 0.5312, 0.4375, 0.5, 0.375, 0.5, 0.4375, 0.5, 0.5, 0.5312, 0.4375, 0.5312, 0.4375, 0.5625, 0.5, 0.5625, 0.5, 0.5625, 0.5, 0.5312, 0.5, 0.5312, 0.5, 0.5625, 0.4375, 0.5625, 0.5, 0.5625, 0.5, 0.5625, 0.5, 0.5312, 0.4375, 0.5312, 0.5, 0.5312, 0.5625, 0.5625, 0.5, 0.5625, 0.5, 0.5938, 0.5625, 0.5938, 0.5625, 0.5938, 0.5625, 0.5625, 0.5625, 0.5625, 0.5625, 0.5938, 0.5, 0.5938, 0.5625, 0.5938, 0.5625, 0.5938, 0.5625, 0.5625, 0.5, 0.5625, 0.5625, 0.5625, 0.625, 0.5938, 0.5625, 0.5938, 0.5625, 0.625, 0.625, 0.625, 0.625, 0.625, 0.625, 0.5938, 0.625, 0.5938, 0.625, 0.625, 0.5625, 0.625, 0.625, 0.625, 0.625, 0.625, 0.625, 0.5938, 0.5625, 0.5938, 0.625, 0.5938, 0.6875, 0.625, 0.625, 0.625, 0.625, 0.6563, 0.6875, 0.6563, 0.6875, 0.6563, 0.6875, 0.625, 0.6875, 0.625, 0.6875, 0.6563, 0.625, 0.6563, 0.6875, 0.6563, 0.6875, 0.6563, 0.6875, 0.625, 0.625, 0.625, 0.6875, 0.625, 0.75, 0.6563, 0.6875, 0.6563, 0.6875, 0.6875, 0.75, 0.6875, 0.75, 0.6875, 0.75, 0.6563, 0.75, 0.6563, 0.75, 0.6875, 0.6875, 0.6875, 0.75, 0.6875, 0.75, 0.6875, 0.75, 0.6563, 0.6875, 0.6563, 0.75, 0.6563, 0.8125, 0.6875, 0.75, 0.6875, 0.75, 0.7188, 0.8125, 0.7188, 0.8125, 0.7188, 0.8125, 0.6875, 0.8125, 0.6875, 0.8125, 0.7188, 0.75, 0.7188, 0.8125, 0.7188, 0.8125, 0.7188, 0.8125, 0.6875, 0.75, 0.6875, 0.8125, 0.6875, 0.875, 0.7188, 0.8125, 0.7188, 0.8125, 0.75, 0.875, 0.75, 0.875, 0.75, 0.875, 0.7188, 0.875, 0.7188, 0.875, 0.75, 0.8125, 0.75, 0.875, 0.75, 0.875, 0.75, 0.875, 0.7188, 0.8125, 0.7188, 0.875, 0.7188, 0.875, 0.75, 0.8125, 0.75, 0.875, 0.75, 0.9375, 0.5, 0.875, 0.5, 0.875, 0.5312, 0.9375, 0.5312, 0.9375, 0.5312, 0.9375, 0.5, 0.9375, 0.5, 0.9375, 0.5312, 0.875, 0.5312, 0.9375, 0.5312, 0.9375, 0.5312, 0.9375, 0.5, 0.875, 0.5, 0.9375, 0.5, 1.0, 0.5312, 0.9375, 0.5312, 0.9375, 0.5625, 1.0, 0.5625, 1.0, 0.5625, 1.0, 0.5312, 1.0, 0.5312, 1.0, 0.5625, 0.9375, 0.5625, 1.0, 0.5625, 1.0, 0.5625, 0.5803, 0.08029, 0.6582, 0.02827, 0.75, 0.01, 0.8418, 0.02827, 0.9197, 0.08029, 0.9717, 0.1582, 0.99, 0.25, 0.9717, 0.3418, 0.9197, 0.4197, 1.0, 0.5312, 0.9375, 0.5312, 1.0, 0.5312])
me_cylinder.use_remesh_preserve_volume = False
me_cylinder.use_remesh_preserve_attributes = False
me_cylinder.use_mirror_vertex_groups = False
me_cylinder.update()
me_cylinder_001 = bpy.data.meshes.new('Cylinder.001')
me_cylinder_001.from_pydata([(-8.727, -1.514, 0.3566), (-8.727, -1.262, 0.9087), (-8.727, -0.8182, 1.322), (-8.727, -0.2498, 1.535), (-8.727, 0.3566, 1.514), (-8.727, 0.9087, 1.262), (-8.727, 1.322, 0.8182), (-8.727, 1.535, 0.2498), (-8.727, 1.514, -0.3566), (-8.727, 1.262, -0.9087), (-8.727, 0.8182, -1.322), (-8.727, 0.2498, -1.535), (-8.727, -0.3566, -1.514), (-8.727, -0.9087, -1.262), (-8.727, -1.322, -0.8182), (-8.727, -1.535, -0.2498), (-7.636, -1.514, 0.3566), (-6.545, -1.514, 0.3566), (-5.455, -1.514, 0.3566), (-4.364, -1.514, 0.3566), (-3.273, -1.514, 0.3566), (-2.182, -1.514, 0.3566), (-1.091, -1.514, 0.3566), (-1.091, -1.262, 0.9087), (-2.182, -1.262, 0.9087), (-3.273, -1.262, 0.9087), (-4.364, -1.262, 0.9087), (-5.455, -1.262, 0.9087), (-6.545, -1.262, 0.9087), (-7.636, -1.262, 0.9087), (-1.091, -0.8182, 1.322), (-2.182, -0.8182, 1.322), (-3.273, -0.8182, 1.322), (-4.364, -0.8182, 1.322), (-5.455, -0.8182, 1.322), (-6.545, -0.8182, 1.322), (-7.636, -0.8182, 1.322), (-1.091, -0.2498, 1.535), (-2.182, -0.2498, 1.535), (-3.273, -0.2498, 1.535), (-4.364, -0.2498, 1.535), (-5.455, -0.2498, 1.535), (-6.545, -0.2498, 1.535), (-7.636, -0.2498, 1.535), (-1.091, 0.3566, 1.514), (-2.182, 0.3566, 1.514), (-3.273, 0.3566, 1.514), (-4.364, 0.3566, 1.514), (-5.455, 0.3566, 1.514), (-6.545, 0.3566, 1.514), (-7.636, 0.3566, 1.514), (-1.091, 0.9087, 1.262), (-2.182, 0.9087, 1.262), (-3.273, 0.9087, 1.262), (-4.364, 0.9087, 1.262), (-5.455, 0.9087, 1.262), (-6.545, 0.9087, 1.262), (-7.636, 0.9087, 1.262), (-1.091, 1.322, 0.8182), (-2.182, 1.322, 0.8182), (-3.273, 1.322, 0.8182), (-4.364, 1.322, 0.8182), (-5.455, 1.322, 0.8182), (-6.545, 1.322, 0.8182), (-7.636, 1.322, 0.8182), (-1.091, 1.535, 0.2498), (-2.182, 1.535, 0.2498), (-3.273, 1.535, 0.2498), (-4.364, 1.535, 0.2498), (-5.455, 1.535, 0.2498), (-6.545, 1.535, 0.2498), (-7.636, 1.535, 0.2498), (-1.091, 1.514, -0.3566), (-2.182, 1.514, -0.3566), (-3.273, 1.514, -0.3566), (-4.364, 1.514, -0.3566), (-5.455, 1.514, -0.3566), (-6.545, 1.514, -0.3566), (-7.636, 1.514, -0.3566), (-1.091, 1.262, -0.9087), (-2.182, 1.262, -0.9087), (-3.273, 1.262, -0.9087), (-4.364, 1.262, -0.9087), (-5.455, 1.262, -0.9087), (-6.545, 1.262, -0.9087), (-7.636, 1.262, -0.9087), (-1.091, 0.8182, -1.322), (-2.182, 0.8182, -1.322), (-3.273, 0.8182, -1.322), (-4.364, 0.8182, -1.322), (-5.455, 0.8182, -1.322), (-6.545, 0.8182, -1.322), (-7.636, 0.8182, -1.322), (-1.091, 0.2498, -1.535), (-2.182, 0.2498, -1.535), (-3.273, 0.2498, -1.535), (-4.364, 0.2498, -1.535), (-5.455, 0.2498, -1.535), (-6.545, 0.2498, -1.535), (-7.636, 0.2498, -1.535), (-1.091, -0.3566, -1.514), (-2.182, -0.3566, -1.514), (-3.273, -0.3566, -1.514), (-4.364, -0.3566, -1.514), (-5.455, -0.3566, -1.514), (-6.545, -0.3566, -1.514), (-7.636, -0.3566, -1.514), (-1.091, -0.9087, -1.262), (-2.182, -0.9087, -1.262), (-3.273, -0.9087, -1.262), (-4.364, -0.9087, -1.262), (-5.455, -0.9087, -1.262), (-6.545, -0.9087, -1.262), (-7.636, -0.9087, -1.262), (-1.091, -1.322, -0.8182), (-2.182, -1.322, -0.8182), (-3.273, -1.322, -0.8182), (-4.364, -1.322, -0.8182), (-5.455, -1.322, -0.8182), (-6.545, -1.322, -0.8182), (-7.636, -1.322, -0.8182), (-1.091, -1.535, -0.2498), (-2.182, -1.535, -0.2498), (-3.273, -1.535, -0.2498), (-4.364, -1.535, -0.2498), (-5.455, -1.535, -0.2498), (-6.545, -1.535, -0.2498), (-7.636, -1.535, -0.2498), (-6.545, -1.897, -0.2371), (-5.455, -1.897, -0.2371), (-5.455, -1.662, -0.9451), (-4.364, -1.662, -0.9451), (-4.364, -1.174, -1.509), (-3.273, -1.174, -1.509), (-3.273, -0.5069, -1.843), (-2.182, -0.5069, -1.843), (-2.182, 0.2371, -1.897), (-1.091, 0.2371, -1.897), (-1.091, 0.9451, -1.662), (-8.727, 1.509, -1.174), (-7.636, 1.509, -1.174), (-7.636, 1.843, -0.5069), (-6.545, 1.843, -0.5069), (-6.545, 1.897, 0.2371), (-5.455, 1.897, 0.2371), (-5.455, 1.662, 0.9451), (-4.364, 1.662, 0.9451), (-4.364, 1.174, 1.509), (-3.273, 1.174, 1.509), (-3.273, 0.5069, 1.843), (-2.182, 0.5069, 1.843), (-2.182, -0.2371, 1.897), (-1.091, -0.2371, 1.897), (-1.091, -0.9451, 1.662), (-8.727, -1.509, 1.174), (-7.636, -1.509, 1.174), (-7.636, -1.843, 0.5069), (-6.545, -1.843, 0.5069), (8.727, -1.514, 0.3566), (8.727, -1.262, 0.9087), (8.727, -0.8182, 1.322), (8.727, -0.2498, 1.535), (8.727, 0.3566, 1.514), (8.727, 0.9087, 1.262), (8.727, 1.322, 0.8182), (8.727, 1.535, 0.2498), (8.727, 1.514, -0.3566), (8.727, 1.262, -0.9087), (8.727, 0.8182, -1.322), (8.727, 0.2498, -1.535), (8.727, -0.3566, -1.514), (8.727, -0.9087, -1.262), (8.727, -1.322, -0.8182), (8.727, -1.535, -0.2498), (7.636, -1.514, 0.3566), (6.545, -1.514, 0.3566), (5.455, -1.514, 0.3566), (4.364, -1.514, 0.3566), (3.273, -1.514, 0.3566), (2.182, -1.514, 0.3566), (1.091, -1.514, 0.3566), (0.0, -1.514, 0.3566), (0.0, -1.262, 0.9087), (1.091, -1.262, 0.9087), (2.182, -1.262, 0.9087), (3.273, -1.262, 0.9087), (4.364, -1.262, 0.9087), (5.455, -1.262, 0.9087), (6.545, -1.262, 0.9087), (7.636, -1.262, 0.9087), (0.0, -0.8182, 1.322), (1.091, -0.8182, 1.322), (2.182, -0.8182, 1.322), (3.273, -0.8182, 1.322), (4.364, -0.8182, 1.322), (5.455, -0.8182, 1.322), (6.545, -0.8182, 1.322), (7.636, -0.8182, 1.322), (0.0, -0.2498, 1.535), (1.091, -0.2498, 1.535), (2.182, -0.2498, 1.535), (3.273, -0.2498, 1.535), (4.364, -0.2498, 1.535), (5.455, -0.2498, 1.535), (6.545, -0.2498, 1.535), (7.636, -0.2498, 1.535), (0.0, 0.3566, 1.514), (1.091, 0.3566, 1.514), (2.182, 0.3566, 1.514), (3.273, 0.3566, 1.514), (4.364, 0.3566, 1.514), (5.455, 0.3566, 1.514), (6.545, 0.3566, 1.514), (7.636, 0.3566, 1.514), (0.0, 0.9087, 1.262), (1.091, 0.9087, 1.262), (2.182, 0.9087, 1.262), (3.273, 0.9087, 1.262), (4.364, 0.9087, 1.262), (5.455, 0.9087, 1.262), (6.545, 0.9087, 1.262), (7.636, 0.9087, 1.262), (0.0, 1.322, 0.8182), (1.091, 1.322, 0.8182), (2.182, 1.322, 0.8182), (3.273, 1.322, 0.8182), (4.364, 1.322, 0.8182), (5.455, 1.322, 0.8182), (6.545, 1.322, 0.8182), (7.636, 1.322, 0.8182), (0.0, 1.535, 0.2498), (1.091, 1.535, 0.2498), (2.182, 1.535, 0.2498), (3.273, 1.535, 0.2498), (4.364, 1.535, 0.2498), (5.455, 1.535, 0.2498), (6.545, 1.535, 0.2498), (7.636, 1.535, 0.2498), (0.0, 1.514, -0.3566), (1.091, 1.514, -0.3566), (2.182, 1.514, -0.3566), (3.273, 1.514, -0.3566), (4.364, 1.514, -0.3566), (5.455, 1.514, -0.3566), (6.545, 1.514, -0.3566), (7.636, 1.514, -0.3566), (0.0, 1.262, -0.9087), (1.091, 1.262, -0.9087), (2.182, 1.262, -0.9087), (3.273, 1.262, -0.9087), (4.364, 1.262, -0.9087), (5.455, 1.262, -0.9087), (6.545, 1.262, -0.9087), (7.636, 1.262, -0.9087), (0.0, 0.8182, -1.322), (1.091, 0.8182, -1.322), (2.182, 0.8182, -1.322), (3.273, 0.8182, -1.322), (4.364, 0.8182, -1.322), (5.455, 0.8182, -1.322), (6.545, 0.8182, -1.322), (7.636, 0.8182, -1.322), (0.0, 0.2498, -1.535), (1.091, 0.2498, -1.535), (2.182, 0.2498, -1.535), (3.273, 0.2498, -1.535), (4.364, 0.2498, -1.535), (5.455, 0.2498, -1.535), (6.545, 0.2498, -1.535), (7.636, 0.2498, -1.535), (0.0, -0.3566, -1.514), (1.091, -0.3566, -1.514), (2.182, -0.3566, -1.514), (3.273, -0.3566, -1.514), (4.364, -0.3566, -1.514), (5.455, -0.3566, -1.514), (6.545, -0.3566, -1.514), (7.636, -0.3566, -1.514), (0.0, -0.9087, -1.262), (1.091, -0.9087, -1.262), (2.182, -0.9087, -1.262), (3.273, -0.9087, -1.262), (4.364, -0.9087, -1.262), (5.455, -0.9087, -1.262), (6.545, -0.9087, -1.262), (7.636, -0.9087, -1.262), (0.0, -1.322, -0.8182), (1.091, -1.322, -0.8182), (2.182, -1.322, -0.8182), (3.273, -1.322, -0.8182), (4.364, -1.322, -0.8182), (5.455, -1.322, -0.8182), (6.545, -1.322, -0.8182), (7.636, -1.322, -0.8182), (0.0, -1.535, -0.2498), (1.091, -1.535, -0.2498), (2.182, -1.535, -0.2498), (3.273, -1.535, -0.2498), (4.364, -1.535, -0.2498), (5.455, -1.535, -0.2498), (6.545, -1.535, -0.2498), (7.636, -1.535, -0.2498), (6.545, -1.897, -0.2371), (5.455, -1.897, -0.2371), (5.455, -1.662, -0.9451), (4.364, -1.662, -0.9451), (4.364, -1.174, -1.509), (3.273, -1.174, -1.509), (3.273, -0.5069, -1.843), (2.182, -0.5069, -1.843), (2.182, 0.2371, -1.897), (1.091, 0.2371, -1.897), (1.091, 0.9451, -1.662), (0.0, 0.9451, -1.662), (0.0, 0.9451, -1.662), (8.727, 1.509, -1.174), (7.636, 1.509, -1.174), (7.636, 1.843, -0.5069), (6.545, 1.843, -0.5069), (6.545, 1.897, 0.2371), (5.455, 1.897, 0.2371), (5.455, 1.662, 0.9451), (4.364, 1.662, 0.9451), (4.364, 1.174, 1.509), (3.273, 1.174, 1.509), (3.273, 0.5069, 1.843), (2.182, 0.5069, 1.843), (2.182, -0.2371, 1.897), (1.091, -0.2371, 1.897), (1.091, -0.9451, 1.662), (0.0, -0.9451, 1.662), (0.0, -0.9451, 1.662), (8.727, -1.509, 1.174), (7.636, -1.509, 1.174), (7.636, -1.843, 0.5069), (6.545, -1.843, 0.5069)], [], [(0, 1, 2, 10, 11, 12, 13, 14, 15), (15, 127, 16, 0), (127, 126, 17, 16), (125, 124, 19, 18), (124, 123, 20, 19), (123, 122, 21, 20), (122, 121, 22, 21), (121, 294, 181, 22), (14, 120, 127, 15), (120, 119, 126, 127), (119, 118, 125, 126), (117, 116, 123, 124), (116, 115, 122, 123), (115, 114, 121, 122), (114, 286, 294, 121), (13, 113, 120, 14), (113, 112, 119, 120), (112, 111, 118, 119), (111, 110, 117, 118), (109, 108, 115, 116), (108, 107, 114, 115), (107, 278, 286, 114), (12, 106, 113, 13), (106, 105, 112, 113), (105, 104, 111, 112), (104, 103, 110, 111), (103, 102, 109, 110), (101, 100, 107, 108), (100, 270, 278, 107), (11, 99, 106, 12), (99, 98, 105, 106), (98, 97, 104, 105), (97, 96, 103, 104), (96, 95, 102, 103), (95, 94, 101, 102), (93, 262, 270, 100), (10, 92, 99, 11), (92, 91, 98, 99), (91, 90, 97, 98), (90, 89, 96, 97), (89, 88, 95, 96), (88, 87, 94, 95), (87, 86, 93, 94), (85, 84, 91, 92), (84, 83, 90, 91), (83, 82, 89, 90), (82, 81, 88, 89), (81, 80, 87, 88), (80, 79, 86, 87), (79, 246, 254, 86), (8, 78, 85, 9), (77, 76, 83, 84), (76, 75, 82, 83), (75, 74, 81, 82), (74, 73, 80, 81), (73, 72, 79, 80), (72, 238, 246, 79), (7, 71, 78, 8), (71, 70, 77, 78), (69, 68, 75, 76), (68, 67, 74, 75), (67, 66, 73, 74), (66, 65, 72, 73), (65, 230, 238, 72), (6, 64, 71, 7), (64, 63, 70, 71), (63, 62, 69, 70), (61, 60, 67, 68), (60, 59, 66, 67), (59, 58, 65, 66), (58, 222, 230, 65), (5, 57, 64, 6), (57, 56, 63, 64), (56, 55, 62, 63), (55, 54, 61, 62), (53, 52, 59, 60), (52, 51, 58, 59), (51, 214, 222, 58), (4, 50, 57, 5), (50, 49, 56, 57), (49, 48, 55, 56), (48, 47, 54, 55), (47, 46, 53, 54), (45, 44, 51, 52), (44, 206, 214, 51), (3, 43, 50, 4), (43, 42, 49, 50), (42, 41, 48, 49), (41, 40, 47, 48), (40, 39, 46, 47), (39, 38, 45, 46), (37, 198, 206, 44), (2, 36, 43, 3), (36, 35, 42, 43), (35, 34, 41, 42), (34, 33, 40, 41), (33, 32, 39, 40), (32, 31, 38, 39), (31, 30, 37, 38), (29, 28, 35, 36), (28, 27, 34, 35), (27, 26, 33, 34), (26, 25, 32, 33), (25, 24, 31, 32), (24, 23, 30, 31), (23, 182, 190, 30), (0, 16, 29, 1), (17, 18, 27, 28), (18, 19, 26, 27), (19, 20, 25, 26), (20, 21, 24, 25), (21, 22, 23, 24), (22, 181, 182, 23), (128, 129, 18, 17), (125, 129, 128, 126), (18, 129, 125), (126, 128, 17), (130, 131, 124, 125), (117, 131, 130, 118), (124, 131, 117), (118, 130, 125), (132, 133, 116, 117), (109, 133, 132, 110), (116, 133, 109), (110, 132, 117), (134, 135, 108, 109), (101, 135, 134, 102), (108, 135, 101), (102, 134, 109), (136, 137, 100, 101), (93, 137, 136, 94), (100, 137, 93), (94, 136, 101), (138, 313, 262, 93), (254, 313, 138, 86), (86, 138, 93), (139, 140, 92, 10), (85, 140, 139, 9), (92, 140, 85), (9, 139, 10), (141, 142, 84, 85), (77, 142, 141, 78), (84, 142, 77), (78, 141, 85), (143, 144, 76, 77), (69, 144, 143, 70), (76, 144, 69), (70, 143, 77), (145, 146, 68, 69), (61, 146, 145, 62), (68, 146, 61), (62, 145, 69), (147, 148, 60, 61), (53, 148, 147, 54), (60, 148, 53), (54, 147, 61), (149, 150, 52, 53), (45, 150, 149, 46), (52, 150, 45), (46, 149, 53), (151, 152, 44, 45), (37, 152, 151, 38), (44, 152, 37), (38, 151, 45), (153, 330, 198, 37), (190, 330, 153, 30), (30, 153, 37), (154, 155, 36, 2), (29, 155, 154, 1), (36, 155, 29), (1, 154, 2), (156, 157, 28, 29), (17, 157, 156, 16), (28, 157, 17), (10, 2, 3, 4, 5, 6, 7, 8, 9), (16, 156, 29), (158, 173, 172, 171, 170, 169, 168, 160, 159), (173, 158, 174, 301), (301, 174, 175, 300), (299, 176, 177, 298), (298, 177, 178, 297), (297, 178, 179, 296), (296, 179, 180, 295), (295, 180, 181, 294), (172, 173, 301, 293), (293, 301, 300, 292), (292, 300, 299, 291), (290, 298, 297, 289), (289, 297, 296, 288), (288, 296, 295, 287), (287, 295, 294, 286), (171, 172, 293, 285), (285, 293, 292, 284), (284, 292, 291, 283), (283, 291, 290, 282), (281, 289, 288, 280), (280, 288, 287, 279), (279, 287, 286, 278), (170, 171, 285, 277), (277, 285, 284, 276), (276, 284, 283, 275), (275, 283, 282, 274), (274, 282, 281, 273), (272, 280, 279, 271), (271, 279, 278, 270), (169, 170, 277, 269), (269, 277, 276, 268), (268, 276, 275, 267), (267, 275, 274, 266), (266, 274, 273, 265), (265, 273, 272, 264), (263, 271, 270, 262), (168, 169, 269, 261), (261, 269, 268, 260), (260, 268, 267, 259), (259, 267, 266, 258), (258, 266, 265, 257), (257, 265, 264, 256), (256, 264, 263, 255), (253, 261, 260, 252), (252, 260, 259, 251), (251, 259, 258, 250), (250, 258, 257, 249), (249, 257, 256, 248), (248, 256, 255, 247), (247, 255, 254, 246), (166, 167, 253, 245), (244, 252, 251, 243), (243, 251, 250, 242), (242, 250, 249, 241), (241, 249, 248, 240), (240, 248, 247, 239), (239, 247, 246, 238), (165, 166, 245, 237), (237, 245, 244, 236), (235, 243, 242, 234), (234, 242, 241, 233), (233, 241, 240, 232), (232, 240, 239, 231), (231, 239, 238, 230), (164, 165, 237, 229), (229, 237, 236, 228), (228, 236, 235, 227), (226, 234, 233, 225), (225, 233, 232, 224), (224, 232, 231, 223), (223, 231, 230, 222), (163, 164, 229, 221), (221, 229, 228, 220), (220, 228, 227, 219), (219, 227, 226, 218), (217, 225, 224, 216), (216, 224, 223, 215), (215, 223, 222, 214), (162, 163, 221, 213), (213, 221, 220, 212), (212, 220, 219, 211), (211, 219, 218, 210), (210, 218, 217, 209), (208, 216, 215, 207), (207, 215, 214, 206), (161, 162, 213, 205), (205, 213, 212, 204), (204, 212, 211, 203), (203, 211, 210, 202), (202, 210, 209, 201), (201, 209, 208, 200), (199, 207, 206, 198), (160, 161, 205, 197), (197, 205, 204, 196), (196, 204, 203, 195), (195, 203, 202, 194), (194, 202, 201, 193), (193, 201, 200, 192), (192, 200, 199, 191), (189, 197, 196, 188), (188, 196, 195, 187), (187, 195, 194, 186), (186, 194, 193, 185), (185, 193, 192, 184), (184, 192, 191, 183), (183, 191, 190, 182), (158, 159, 189, 174), (175, 188, 187, 176), (176, 187, 186, 177), (177, 186, 185, 178), (178, 185, 184, 179), (179, 184, 183, 180), (180, 183, 182, 181), (302, 175, 176, 303), (299, 300, 302, 303), (176, 299, 303), (300, 175, 302), (304, 299, 298, 305), (290, 291, 304, 305), (298, 290, 305), (291, 299, 304), (306, 290, 289, 307), (281, 282, 306, 307), (289, 281, 307), (282, 290, 306), (308, 281, 280, 309), (272, 273, 308, 309), (280, 272, 309), (273, 281, 308), (310, 272, 271, 311), (263, 264, 310, 311), (271, 263, 311), (264, 272, 310), (312, 263, 262, 313), (254, 255, 312, 313), (262, 254, 313), (255, 263, 312), (254, 262, 314), (315, 168, 261, 316), (253, 167, 315, 316), (261, 253, 316), (167, 168, 315), (317, 253, 252, 318), (244, 245, 317, 318), (252, 244, 318), (245, 253, 317), (319, 244, 243, 320), (235, 236, 319, 320), (243, 235, 320), (236, 244, 319), (321, 235, 234, 322), (226, 227, 321, 322), (234, 226, 322), (227, 235, 321), (323, 226, 225, 324), (217, 218, 323, 324), (225, 217, 324), (218, 226, 323), (325, 217, 216, 326), (208, 209, 325, 326), (216, 208, 326), (209, 217, 325), (327, 208, 207, 328), (199, 200, 327, 328), (207, 199, 328), (200, 208, 327), (329, 199, 198, 330), (190, 191, 329, 330), (198, 190, 330), (191, 199, 329), (190, 198, 331), (332, 160, 197, 333), (189, 159, 332, 333), (197, 189, 333), (159, 160, 332), (334, 189, 188, 335), (175, 174, 334, 335), (188, 175, 335), (168, 167, 166, 165, 164, 163, 162, 161, 160), (174, 189, 334)])
me_cylinder_001.polygons.foreach_set('use_smooth', [True] * 356)
_uv = me_cylinder_001.uv_layers.new(name='UVMap')
_uv.uv.foreach_set('vector', [0.75, 0.49, 0.8418, 0.4717, 0.9197, 0.4197, 0.5803, 0.08029, 0.5283, 0.1582, 0.51, 0.25, 0.5283, 0.3418, 0.5803, 0.4197, 0.6582, 0.4717, 0.0625, 0.5, 0.0625, 0.5312, 0.0, 0.5312, 0.0, 0.5, 0.0625, 0.5312, 0.0625, 0.5625, 0.0, 0.5625, 0.0, 0.5312, 0.0625, 0.5938, 0.0625, 0.625, 0.0, 0.625, 0.0, 0.5938, 0.0625, 0.625, 0.0625, 0.6562, 0.0, 0.6562, 0.0, 0.625, 0.0625, 0.6562, 0.0625, 0.6875, 0.0, 0.6875, 0.0, 0.6562, 0.0625, 0.6875, 0.0625, 0.7188, 0.0, 0.7188, 0.0, 0.6875, 0.0625, 0.7188, 0.0625, 0.75, 0.0, 0.75, 0.0, 0.7188, 0.125, 0.5, 0.125, 0.5312, 0.0625, 0.5312, 0.0625, 0.5, 0.125, 0.5312, 0.125, 0.5625, 0.0625, 0.5625, 0.0625, 0.5312, 0.125, 0.5625, 0.125, 0.5938, 0.0625, 0.5938, 0.0625, 0.5625, 0.125, 0.625, 0.125, 0.6563, 0.0625, 0.6562, 0.0625, 0.625, 0.125, 0.6563, 0.125, 0.6875, 0.0625, 0.6875, 0.0625, 0.6562, 0.125, 0.6875, 0.125, 0.7188, 0.0625, 0.7188, 0.0625, 0.6875, 0.125, 0.7188, 0.125, 0.75, 0.0625, 0.75, 0.0625, 0.7188, 0.1875, 0.5, 0.1875, 0.5312, 0.125, 0.5312, 0.125, 0.5, 0.1875, 0.5312, 0.1875, 0.5625, 0.125, 0.5625, 0.125, 0.5312, 0.1875, 0.5625, 0.1875, 0.5938, 0.125, 0.5938, 0.125, 0.5625, 0.1875, 0.5938, 0.1875, 0.625, 0.125, 0.625, 0.125, 0.5938, 0.1875, 0.6563, 0.1875, 0.6875, 0.125, 0.6875, 0.125, 0.6563, 0.1875, 0.6875, 0.1875, 0.7188, 0.125, 0.7188, 0.125, 0.6875, 0.1875, 0.7188, 0.1875, 0.75, 0.125, 0.75, 0.125, 0.7188, 0.25, 0.5, 0.25, 0.5313, 0.1875, 0.5312, 0.1875, 0.5, 0.25, 0.5313, 0.25, 0.5625, 0.1875, 0.5625, 0.1875, 0.5312, 0.25, 0.5625, 0.25, 0.5938, 0.1875, 0.5938, 0.1875, 0.5625, 0.25, 0.5938, 0.25, 0.625, 0.1875, 0.625, 0.1875, 0.5938, 0.25, 0.625, 0.25, 0.6563, 0.1875, 0.6563, 0.1875, 0.625, 0.25, 0.6875, 0.25, 0.7188, 0.1875, 0.7188, 0.1875, 0.6875, 0.25, 0.7188, 0.25, 0.75, 0.1875, 0.75, 0.1875, 0.7188, 0.3125, 0.5, 0.3125, 0.5312, 0.25, 0.5313, 0.25, 0.5, 0.3125, 0.5312, 0.3125, 0.5625, 0.25, 0.5625, 0.25, 0.5313, 0.3125, 0.5625, 0.3125, 0.5938, 0.25, 0.5938, 0.25, 0.5625, 0.3125, 0.5938, 0.3125, 0.625, 0.25, 0.625, 0.25, 0.5938, 0.3125, 0.625, 0.3125, 0.6563, 0.25, 0.6563, 0.25, 0.625, 0.3125, 0.6563, 0.3125, 0.6875, 0.25, 0.6875, 0.25, 0.6563, 0.3125, 0.7188, 0.3125, 0.75, 0.25, 0.75, 0.25, 0.7188, 0.375, 0.5, 0.375, 0.5312, 0.3125, 0.5312, 0.3125, 0.5, 0.375, 0.5312, 0.375, 0.5625, 0.3125, 0.5625, 0.3125, 0.5312, 0.375, 0.5625, 0.375, 0.5938, 0.3125, 0.5938, 0.3125, 0.5625, 0.375, 0.5938, 0.375, 0.625, 0.3125, 0.625, 0.3125, 0.5938, 0.375, 0.625, 0.375, 0.6563, 0.3125, 0.6563, 0.3125, 0.625, 0.375, 0.6563, 0.375, 0.6875, 0.3125, 0.6875, 0.3125, 0.6563, 0.375, 0.6875, 0.375, 0.7188, 0.3125, 0.7188, 0.3125, 0.6875, 0.4375, 0.5312, 0.4375, 0.5625, 0.375, 0.5625, 0.375, 0.5312, 0.4375, 0.5625, 0.4375, 0.5938, 0.375, 0.5938, 0.375, 0.5625, 0.4375, 0.5938, 0.4375, 0.625, 0.375, 0.625, 0.375, 0.5938, 0.4375, 0.625, 0.4375, 0.6562, 0.375, 0.6563, 0.375, 0.625, 0.4375, 0.6562, 0.4375, 0.6875, 0.375, 0.6875, 0.375, 0.6563, 0.4375, 0.6875, 0.4375, 0.7188, 0.375, 0.7188, 0.375, 0.6875, 0.4375, 0.7188, 0.4375, 0.75, 0.375, 0.75, 0.375, 0.7188, 0.5, 0.5, 0.5, 0.5312, 0.4375, 0.5312, 0.4375, 0.5, 0.5, 0.5625, 0.5, 0.5938, 0.4375, 0.5938, 0.4375, 0.5625, 0.5, 0.5938, 0.5, 0.625, 0.4375, 0.625, 0.4375, 0.5938, 0.5, 0.625, 0.5, 0.6563, 0.4375, 0.6562, 0.4375, 0.625, 0.5, 0.6563, 0.5, 0.6875, 0.4375, 0.6875, 0.4375, 0.6562, 0.5, 0.6875, 0.5, 0.7188, 0.4375, 0.7188, 0.4375, 0.6875, 0.5, 0.7188, 0.5, 0.75, 0.4375, 0.75, 0.4375, 0.7188, 0.5625, 0.5, 0.5625, 0.5312, 0.5, 0.5312, 0.5, 0.5, 0.5625, 0.5312, 0.5625, 0.5625, 0.5, 0.5625, 0.5, 0.5312, 0.5625, 0.5938, 0.5625, 0.625, 0.5, 0.625, 0.5, 0.5938, 0.5625, 0.625, 0.5625, 0.6563, 0.5, 0.6563, 0.5, 0.625, 0.5625, 0.6563, 0.5625, 0.6875, 0.5, 0.6875, 0.5, 0.6563, 0.5625, 0.6875, 0.5625, 0.7188, 0.5, 0.7188, 0.5, 0.6875, 0.5625, 0.7188, 0.5625, 0.75, 0.5, 0.75, 0.5, 0.7188, 0.625, 0.5, 0.625, 0.5312, 0.5625, 0.5312, 0.5625, 0.5, 0.625, 0.5312, 0.625, 0.5625, 0.5625, 0.5625, 0.5625, 0.5312, 0.625, 0.5625, 0.625, 0.5938, 0.5625, 0.5938, 0.5625, 0.5625, 0.625, 0.625, 0.625, 0.6563, 0.5625, 0.6563, 0.5625, 0.625, 0.625, 0.6563, 0.625, 0.6875, 0.5625, 0.6875, 0.5625, 0.6563, 0.625, 0.6875, 0.625, 0.7188, 0.5625, 0.7188, 0.5625, 0.6875, 0.625, 0.7188, 0.625, 0.75, 0.5625, 0.75, 0.5625, 0.7188, 0.6875, 0.5, 0.6875, 0.5312, 0.625, 0.5312, 0.625, 0.5, 0.6875, 0.5312, 0.6875, 0.5625, 0.625, 0.5625, 0.625, 0.5312, 0.6875, 0.5625, 0.6875, 0.5938, 0.625, 0.5938, 0.625, 0.5625, 0.6875, 0.5938, 0.6875, 0.625, 0.625, 0.625, 0.625, 0.5938, 0.6875, 0.6563, 0.6875, 0.6875, 0.625, 0.6875, 0.625, 0.6563, 0.6875, 0.6875, 0.6875, 0.7188, 0.625, 0.7188, 0.625, 0.6875, 0.6875, 0.7188, 0.6875, 0.75, 0.625, 0.75, 0.625, 0.7188, 0.75, 0.5, 0.75, 0.5312, 0.6875, 0.5312, 0.6875, 0.5, 0.75, 0.5312, 0.75, 0.5625, 0.6875, 0.5625, 0.6875, 0.5312, 0.75, 0.5625, 0.75, 0.5938, 0.6875, 0.5938, 0.6875, 0.5625, 0.75, 0.5938, 0.75, 0.625, 0.6875, 0.625, 0.6875, 0.5938, 0.75, 0.625, 0.75, 0.6563, 0.6875, 0.6563, 0.6875, 0.625, 0.75, 0.6875, 0.75, 0.7188, 0.6875, 0.7188, 0.6875, 0.6875, 0.75, 0.7188, 0.75, 0.75, 0.6875, 0.75, 0.6875, 0.7188, 0.8125, 0.5, 0.8125, 0.5312, 0.75, 0.5312, 0.75, 0.5, 0.8125, 0.5312, 0.8125, 0.5625, 0.75, 0.5625, 0.75, 0.5312, 0.8125, 0.5625, 0.8125, 0.5938, 0.75, 0.5938, 0.75, 0.5625, 0.8125, 0.5938, 0.8125, 0.625, 0.75, 0.625, 0.75, 0.5938, 0.8125, 0.625, 0.8125, 0.6562, 0.75, 0.6563, 0.75, 0.625, 0.8125, 0.6562, 0.8125, 0.6875, 0.75, 0.6875, 0.75, 0.6563, 0.8125, 0.7188, 0.8125, 0.75, 0.75, 0.75, 0.75, 0.7188, 0.875, 0.5, 0.875, 0.5312, 0.8125, 0.5312, 0.8125, 0.5, 0.875, 0.5312, 0.875, 0.5625, 0.8125, 0.5625, 0.8125, 0.5312, 0.875, 0.5625, 0.875, 0.5938, 0.8125, 0.5938, 0.8125, 0.5625, 0.875, 0.5938, 0.875, 0.625, 0.8125, 0.625, 0.8125, 0.5938, 0.875, 0.625, 0.875, 0.6563, 0.8125, 0.6562, 0.8125, 0.625, 0.875, 0.6563, 0.875, 0.6875, 0.8125, 0.6875, 0.8125, 0.6562, 0.875, 0.6875, 0.875, 0.7188, 0.8125, 0.7188, 0.8125, 0.6875, 0.9375, 0.5312, 0.9375, 0.5625, 0.875, 0.5625, 0.875, 0.5312, 0.9375, 0.5625, 0.9375, 0.5938, 0.875, 0.5938, 0.875, 0.5625, 0.9375, 0.5938, 0.9375, 0.625, 0.875, 0.625, 0.875, 0.5938, 0.9375, 0.625, 0.9375, 0.6563, 0.875, 0.6563, 0.875, 0.625, 0.9375, 0.6563, 0.9375, 0.6875, 0.875, 0.6875, 0.875, 0.6563, 0.9375, 0.6875, 0.9375, 0.7188, 0.875, 0.7188, 0.875, 0.6875, 0.9375, 0.7188, 0.9375, 0.75, 0.875, 0.75, 0.875, 0.7188, 1.0, 0.5, 1.0, 0.5312, 0.9375, 0.5312, 0.9375, 0.5, 1.0, 0.5625, 1.0, 0.5938, 0.9375, 0.5938, 0.9375, 0.5625, 1.0, 0.5938, 1.0, 0.625, 0.9375, 0.625, 0.9375, 0.5938, 1.0, 0.625, 1.0, 0.6562, 0.9375, 0.6563, 0.9375, 0.625, 1.0, 0.6562, 1.0, 0.6875, 0.9375, 0.6875, 0.9375, 0.6563, 1.0, 0.6875, 1.0, 0.7188, 0.9375, 0.7188, 0.9375, 0.6875, 1.0, 0.7188, 1.0, 0.75, 0.9375, 0.75, 0.9375, 0.7188, 0.0625, 0.5625, 0.0625, 0.5938, 0.0, 0.5938, 0.0, 0.5625, 0.0625, 0.5938, 0.0625, 0.5938, 0.0625, 0.5625, 0.0625, 0.5625, 0.0, 0.5938, 0.0625, 0.5938, 0.0625, 0.5938, 0.0625, 0.5625, 0.0625, 0.5625, 0.0, 0.5625, 0.125, 0.5938, 0.125, 0.625, 0.0625, 0.625, 0.0625, 0.5938, 0.125, 0.625, 0.125, 0.625, 0.125, 0.5938, 0.125, 0.5938, 0.0625, 0.625, 0.125, 0.625, 0.125, 0.625, 0.125, 0.5938, 0.125, 0.5938, 0.0625, 0.5938, 0.1875, 0.625, 0.1875, 0.6563, 0.125, 0.6563, 0.125, 0.625, 0.1875, 0.6563, 0.1875, 0.6563, 0.1875, 0.625, 0.1875, 0.625, 0.125, 0.6563, 0.1875, 0.6563, 0.1875, 0.6563, 0.1875, 0.625, 0.1875, 0.625, 0.125, 0.625, 0.25, 0.6563, 0.25, 0.6875, 0.1875, 0.6875, 0.1875, 0.6563, 0.25, 0.6875, 0.25, 0.6875, 0.25, 0.6563, 0.25, 0.6563, 0.1875, 0.6875, 0.25, 0.6875, 0.25, 0.6875, 0.25, 0.6563, 0.25, 0.6563, 0.1875, 0.6563, 0.3125, 0.6875, 0.3125, 0.7188, 0.25, 0.7188, 0.25, 0.6875, 0.3125, 0.7188, 0.3125, 0.7188, 0.3125, 0.6875, 0.3125, 0.6875, 0.25, 0.7188, 0.3125, 0.7188, 0.3125, 0.7188, 0.3125, 0.6875, 0.3125, 0.6875, 0.25, 0.6875, 0.375, 0.7188, 0.375, 0.75, 0.3125, 0.75, 0.3125, 0.7188, 0.375, 0.75, 0.375, 0.75, 0.375, 0.7188, 0.375, 0.7188, 0.375, 0.7188, 0.375, 0.7188, 0.3125, 0.7188, 0.4375, 0.5, 0.4375, 0.5312, 0.375, 0.5312, 0.375, 0.5, 0.4375, 0.5312, 0.4375, 0.5312, 0.4375, 0.5, 0.4375, 0.5, 0.375, 0.5312, 0.4375, 0.5312, 0.4375, 0.5312, 0.4375, 0.5, 0.4375, 0.5, 0.375, 0.5, 0.5, 0.5312, 0.5, 0.5625, 0.4375, 0.5625, 0.4375, 0.5312, 0.5, 0.5625, 0.5, 0.5625, 0.5, 0.5312, 0.5, 0.5312, 0.4375, 0.5625, 0.5, 0.5625, 0.5, 0.5625, 0.5, 0.5312, 0.5, 0.5312, 0.4375, 0.5312, 0.5625, 0.5625, 0.5625, 0.5938, 0.5, 0.5938, 0.5, 0.5625, 0.5625, 0.5938, 0.5625, 0.5938, 0.5625, 0.5625, 0.5625, 0.5625, 0.5, 0.5938, 0.5625, 0.5938, 0.5625, 0.5938, 0.5625, 0.5625, 0.5625, 0.5625, 0.5, 0.5625, 0.625, 0.5938, 0.625, 0.625, 0.5625, 0.625, 0.5625, 0.5938, 0.625, 0.625, 0.625, 0.625, 0.625, 0.5938, 0.625, 0.5938, 0.5625, 0.625, 0.625, 0.625, 0.625, 0.625, 0.625, 0.5938, 0.625, 0.5938, 0.5625, 0.5938, 0.6875, 0.625, 0.6875, 0.6563, 0.625, 0.6563, 0.625, 0.625, 0.6875, 0.6563, 0.6875, 0.6563, 0.6875, 0.625, 0.6875, 0.625, 0.625, 0.6563, 0.6875, 0.6563, 0.6875, 0.6563, 0.6875, 0.625, 0.6875, 0.625, 0.625, 0.625, 0.75, 0.6563, 0.75, 0.6875, 0.6875, 0.6875, 0.6875, 0.6563, 0.75, 0.6875, 0.75, 0.6875, 0.75, 0.6563, 0.75, 0.6563, 0.6875, 0.6875, 0.75, 0.6875, 0.75, 0.6875, 0.75, 0.6563, 0.75, 0.6563, 0.6875, 0.6563, 0.8125, 0.6875, 0.8125, 0.7188, 0.75, 0.7188, 0.75, 0.6875, 0.8125, 0.7188, 0.8125, 0.7188, 0.8125, 0.6875, 0.8125, 0.6875, 0.75, 0.7188, 0.8125, 0.7188, 0.8125, 0.7188, 0.8125, 0.6875, 0.8125, 0.6875, 0.75, 0.6875, 0.875, 0.7188, 0.875, 0.75, 0.8125, 0.75, 0.8125, 0.7188, 0.875, 0.75, 0.875, 0.75, 0.875, 0.7188, 0.875, 0.7188, 0.875, 0.7188, 0.875, 0.7188, 0.8125, 0.7188, 0.9375, 0.5, 0.9375, 0.5312, 0.875, 0.5312, 0.875, 0.5, 0.9375, 0.5312, 0.9375, 0.5312, 0.9375, 0.5, 0.9375, 0.5, 0.875, 0.5312, 0.9375, 0.5312, 0.9375, 0.5312, 0.9375, 0.5, 0.9375, 0.5, 0.875, 0.5, 1.0, 0.5312, 1.0, 0.5625, 0.9375, 0.5625, 0.9375, 0.5312, 1.0, 0.5625, 1.0, 0.5625, 1.0, 0.5312, 1.0, 0.5312, 0.9375, 0.5625, 1.0, 0.5625, 1.0, 0.5625, 0.5803, 0.08029, 0.9197, 0.4197, 0.9717, 0.3418, 0.99, 0.25, 0.9717, 0.1582, 0.9197, 0.08029, 0.8418, 0.02827, 0.75, 0.01, 0.6582, 0.02827, 1.0, 0.5312, 1.0, 0.5312, 0.9375, 0.5312, 0.75, 0.49, 0.6582, 0.4717, 0.5803, 0.4197, 0.5283, 0.3418, 0.51, 0.25, 0.5283, 0.1582, 0.5803, 0.08029, 0.9197, 0.4197, 0.8418, 0.4717, 0.0625, 0.5, 0.0, 0.5, 0.0, 0.5312, 0.0625, 0.5312, 0.0625, 0.5312, 0.0, 0.5312, 0.0, 0.5625, 0.0625, 0.5625, 0.0625, 0.5938, 0.0, 0.5938, 0.0, 0.625, 0.0625, 0.625, 0.0625, 0.625, 0.0, 0.625, 0.0, 0.6562, 0.0625, 0.6562, 0.0625, 0.6562, 0.0, 0.6562, 0.0, 0.6875, 0.0625, 0.6875, 0.0625, 0.6875, 0.0, 0.6875, 0.0, 0.7188, 0.0625, 0.7188, 0.0625, 0.7188, 0.0, 0.7188, 0.0, 0.75, 0.0625, 0.75, 0.125, 0.5, 0.0625, 0.5, 0.0625, 0.5312, 0.125, 0.5312, 0.125, 0.5312, 0.0625, 0.5312, 0.0625, 0.5625, 0.125, 0.5625, 0.125, 0.5625, 0.0625, 0.5625, 0.0625, 0.5938, 0.125, 0.5938, 0.125, 0.625, 0.0625, 0.625, 0.0625, 0.6562, 0.125, 0.6563, 0.125, 0.6563, 0.0625, 0.6562, 0.0625, 0.6875, 0.125, 0.6875, 0.125, 0.6875, 0.0625, 0.6875, 0.0625, 0.7188, 0.125, 0.7188, 0.125, 0.7188, 0.0625, 0.7188, 0.0625, 0.75, 0.125, 0.75, 0.1875, 0.5, 0.125, 0.5, 0.125, 0.5312, 0.1875, 0.5312, 0.1875, 0.5312, 0.125, 0.5312, 0.125, 0.5625, 0.1875, 0.5625, 0.1875, 0.5625, 0.125, 0.5625, 0.125, 0.5938, 0.1875, 0.5938, 0.1875, 0.5938, 0.125, 0.5938, 0.125, 0.625, 0.1875, 0.625, 0.1875, 0.6563, 0.125, 0.6563, 0.125, 0.6875, 0.1875, 0.6875, 0.1875, 0.6875, 0.125, 0.6875, 0.125, 0.7188, 0.1875, 0.7188, 0.1875, 0.7188, 0.125, 0.7188, 0.125, 0.75, 0.1875, 0.75, 0.25, 0.5, 0.1875, 0.5, 0.1875, 0.5312, 0.25, 0.5313, 0.25, 0.5313, 0.1875, 0.5312, 0.1875, 0.5625, 0.25, 0.5625, 0.25, 0.5625, 0.1875, 0.5625, 0.1875, 0.5938, 0.25, 0.5938, 0.25, 0.5938, 0.1875, 0.5938, 0.1875, 0.625, 0.25, 0.625, 0.25, 0.625, 0.1875, 0.625, 0.1875, 0.6563, 0.25, 0.6563, 0.25, 0.6875, 0.1875, 0.6875, 0.1875, 0.7188, 0.25, 0.7188, 0.25, 0.7188, 0.1875, 0.7188, 0.1875, 0.75, 0.25, 0.75, 0.3125, 0.5, 0.25, 0.5, 0.25, 0.5313, 0.3125, 0.5312, 0.3125, 0.5312, 0.25, 0.5313, 0.25, 0.5625, 0.3125, 0.5625, 0.3125, 0.5625, 0.25, 0.5625, 0.25, 0.5938, 0.3125, 0.5938, 0.3125, 0.5938, 0.25, 0.5938, 0.25, 0.625, 0.3125, 0.625, 0.3125, 0.625, 0.25, 0.625, 0.25, 0.6563, 0.3125, 0.6563, 0.3125, 0.6563, 0.25, 0.6563, 0.25, 0.6875, 0.3125, 0.6875, 0.3125, 0.7188, 0.25, 0.7188, 0.25, 0.75, 0.3125, 0.75, 0.375, 0.5, 0.3125, 0.5, 0.3125, 0.5312, 0.375, 0.5312, 0.375, 0.5312, 0.3125, 0.5312, 0.3125, 0.5625, 0.375, 0.5625, 0.375, 0.5625, 0.3125, 0.5625, 0.3125, 0.5938, 0.375, 0.5938, 0.375, 0.5938, 0.3125, 0.5938, 0.3125, 0.625, 0.375, 0.625, 0.375, 0.625, 0.3125, 0.625, 0.3125, 0.6563, 0.375, 0.6563, 0.375, 0.6563, 0.3125, 0.6563, 0.3125, 0.6875, 0.375, 0.6875, 0.375, 0.6875, 0.3125, 0.6875, 0.3125, 0.7188, 0.375, 0.7188, 0.4375, 0.5312, 0.375, 0.5312, 0.375, 0.5625, 0.4375, 0.5625, 0.4375, 0.5625, 0.375, 0.5625, 0.375, 0.5938, 0.4375, 0.5938, 0.4375, 0.5938, 0.375, 0.5938, 0.375, 0.625, 0.4375, 0.625, 0.4375, 0.625, 0.375, 0.625, 0.375, 0.6563, 0.4375, 0.6562, 0.4375, 0.6562, 0.375, 0.6563, 0.375, 0.6875, 0.4375, 0.6875, 0.4375, 0.6875, 0.375, 0.6875, 0.375, 0.7188, 0.4375, 0.7188, 0.4375, 0.7188, 0.375, 0.7188, 0.375, 0.75, 0.4375, 0.75, 0.5, 0.5, 0.4375, 0.5, 0.4375, 0.5312, 0.5, 0.5312, 0.5, 0.5625, 0.4375, 0.5625, 0.4375, 0.5938, 0.5, 0.5938, 0.5, 0.5938, 0.4375, 0.5938, 0.4375, 0.625, 0.5, 0.625, 0.5, 0.625, 0.4375, 0.625, 0.4375, 0.6562, 0.5, 0.6563, 0.5, 0.6563, 0.4375, 0.6562, 0.4375, 0.6875, 0.5, 0.6875, 0.5, 0.6875, 0.4375, 0.6875, 0.4375, 0.7188, 0.5, 0.7188, 0.5, 0.7188, 0.4375, 0.7188, 0.4375, 0.75, 0.5, 0.75, 0.5625, 0.5, 0.5, 0.5, 0.5, 0.5312, 0.5625, 0.5312, 0.5625, 0.5312, 0.5, 0.5312, 0.5, 0.5625, 0.5625, 0.5625, 0.5625, 0.5938, 0.5, 0.5938, 0.5, 0.625, 0.5625, 0.625, 0.5625, 0.625, 0.5, 0.625, 0.5, 0.6563, 0.5625, 0.6563, 0.5625, 0.6563, 0.5, 0.6563, 0.5, 0.6875, 0.5625, 0.6875, 0.5625, 0.6875, 0.5, 0.6875, 0.5, 0.7188, 0.5625, 0.7188, 0.5625, 0.7188, 0.5, 0.7188, 0.5, 0.75, 0.5625, 0.75, 0.625, 0.5, 0.5625, 0.5, 0.5625, 0.5312, 0.625, 0.5312, 0.625, 0.5312, 0.5625, 0.5312, 0.5625, 0.5625, 0.625, 0.5625, 0.625, 0.5625, 0.5625, 0.5625, 0.5625, 0.5938, 0.625, 0.5938, 0.625, 0.625, 0.5625, 0.625, 0.5625, 0.6563, 0.625, 0.6563, 0.625, 0.6563, 0.5625, 0.6563, 0.5625, 0.6875, 0.625, 0.6875, 0.625, 0.6875, 0.5625, 0.6875, 0.5625, 0.7188, 0.625, 0.7188, 0.625, 0.7188, 0.5625, 0.7188, 0.5625, 0.75, 0.625, 0.75, 0.6875, 0.5, 0.625, 0.5, 0.625, 0.5312, 0.6875, 0.5312, 0.6875, 0.5312, 0.625, 0.5312, 0.625, 0.5625, 0.6875, 0.5625, 0.6875, 0.5625, 0.625, 0.5625, 0.625, 0.5938, 0.6875, 0.5938, 0.6875, 0.5938, 0.625, 0.5938, 0.625, 0.625, 0.6875, 0.625, 0.6875, 0.6563, 0.625, 0.6563, 0.625, 0.6875, 0.6875, 0.6875, 0.6875, 0.6875, 0.625, 0.6875, 0.625, 0.7188, 0.6875, 0.7188, 0.6875, 0.7188, 0.625, 0.7188, 0.625, 0.75, 0.6875, 0.75, 0.75, 0.5, 0.6875, 0.5, 0.6875, 0.5312, 0.75, 0.5312, 0.75, 0.5312, 0.6875, 0.5312, 0.6875, 0.5625, 0.75, 0.5625, 0.75, 0.5625, 0.6875, 0.5625, 0.6875, 0.5938, 0.75, 0.5938, 0.75, 0.5938, 0.6875, 0.5938, 0.6875, 0.625, 0.75, 0.625, 0.75, 0.625, 0.6875, 0.625, 0.6875, 0.6563, 0.75, 0.6563, 0.75, 0.6875, 0.6875, 0.6875, 0.6875, 0.7188, 0.75, 0.7188, 0.75, 0.7188, 0.6875, 0.7188, 0.6875, 0.75, 0.75, 0.75, 0.8125, 0.5, 0.75, 0.5, 0.75, 0.5312, 0.8125, 0.5312, 0.8125, 0.5312, 0.75, 0.5312, 0.75, 0.5625, 0.8125, 0.5625, 0.8125, 0.5625, 0.75, 0.5625, 0.75, 0.5938, 0.8125, 0.5938, 0.8125, 0.5938, 0.75, 0.5938, 0.75, 0.625, 0.8125, 0.625, 0.8125, 0.625, 0.75, 0.625, 0.75, 0.6563, 0.8125, 0.6562, 0.8125, 0.6562, 0.75, 0.6563, 0.75, 0.6875, 0.8125, 0.6875, 0.8125, 0.7188, 0.75, 0.7188, 0.75, 0.75, 0.8125, 0.75, 0.875, 0.5, 0.8125, 0.5, 0.8125, 0.5312, 0.875, 0.5312, 0.875, 0.5312, 0.8125, 0.5312, 0.8125, 0.5625, 0.875, 0.5625, 0.875, 0.5625, 0.8125, 0.5625, 0.8125, 0.5938, 0.875, 0.5938, 0.875, 0.5938, 0.8125, 0.5938, 0.8125, 0.625, 0.875, 0.625, 0.875, 0.625, 0.8125, 0.625, 0.8125, 0.6562, 0.875, 0.6563, 0.875, 0.6563, 0.8125, 0.6562, 0.8125, 0.6875, 0.875, 0.6875, 0.875, 0.6875, 0.8125, 0.6875, 0.8125, 0.7188, 0.875, 0.7188, 0.9375, 0.5312, 0.875, 0.5312, 0.875, 0.5625, 0.9375, 0.5625, 0.9375, 0.5625, 0.875, 0.5625, 0.875, 0.5938, 0.9375, 0.5938, 0.9375, 0.5938, 0.875, 0.5938, 0.875, 0.625, 0.9375, 0.625, 0.9375, 0.625, 0.875, 0.625, 0.875, 0.6563, 0.9375, 0.6563, 0.9375, 0.6563, 0.875, 0.6563, 0.875, 0.6875, 0.9375, 0.6875, 0.9375, 0.6875, 0.875, 0.6875, 0.875, 0.7188, 0.9375, 0.7188, 0.9375, 0.7188, 0.875, 0.7188, 0.875, 0.75, 0.9375, 0.75, 1.0, 0.5, 0.9375, 0.5, 0.9375, 0.5312, 1.0, 0.5312, 1.0, 0.5625, 0.9375, 0.5625, 0.9375, 0.5938, 1.0, 0.5938, 1.0, 0.5938, 0.9375, 0.5938, 0.9375, 0.625, 1.0, 0.625, 1.0, 0.625, 0.9375, 0.625, 0.9375, 0.6563, 1.0, 0.6562, 1.0, 0.6562, 0.9375, 0.6563, 0.9375, 0.6875, 1.0, 0.6875, 1.0, 0.6875, 0.9375, 0.6875, 0.9375, 0.7188, 1.0, 0.7188, 1.0, 0.7188, 0.9375, 0.7188, 0.9375, 0.75, 1.0, 0.75, 0.0625, 0.5625, 0.0, 0.5625, 0.0, 0.5938, 0.0625, 0.5938, 0.0625, 0.5938, 0.0625, 0.5625, 0.0625, 0.5625, 0.0625, 0.5938, 0.0, 0.5938, 0.0625, 0.5938, 0.0625, 0.5938, 0.0625, 0.5625, 0.0, 0.5625, 0.0625, 0.5625, 0.125, 0.5938, 0.0625, 0.5938, 0.0625, 0.625, 0.125, 0.625, 0.125, 0.625, 0.125, 0.5938, 0.125, 0.5938, 0.125, 0.625, 0.0625, 0.625, 0.125, 0.625, 0.125, 0.625, 0.125, 0.5938, 0.0625, 0.5938, 0.125, 0.5938, 0.1875, 0.625, 0.125, 0.625, 0.125, 0.6563, 0.1875, 0.6563, 0.1875, 0.6563, 0.1875, 0.625, 0.1875, 0.625, 0.1875, 0.6563, 0.125, 0.6563, 0.1875, 0.6563, 0.1875, 0.6563, 0.1875, 0.625, 0.125, 0.625, 0.1875, 0.625, 0.25, 0.6563, 0.1875, 0.6563, 0.1875, 0.6875, 0.25, 0.6875, 0.25, 0.6875, 0.25, 0.6563, 0.25, 0.6563, 0.25, 0.6875, 0.1875, 0.6875, 0.25, 0.6875, 0.25, 0.6875, 0.25, 0.6563, 0.1875, 0.6563, 0.25, 0.6563, 0.3125, 0.6875, 0.25, 0.6875, 0.25, 0.7188, 0.3125, 0.7188, 0.3125, 0.7188, 0.3125, 0.6875, 0.3125, 0.6875, 0.3125, 0.7188, 0.25, 0.7188, 0.3125, 0.7188, 0.3125, 0.7188, 0.3125, 0.6875, 0.25, 0.6875, 0.3125, 0.6875, 0.375, 0.7188, 0.3125, 0.7188, 0.3125, 0.75, 0.375, 0.75, 0.375, 0.75, 0.375, 0.7188, 0.375, 0.7188, 0.375, 0.75, 0.3125, 0.75, 0.375, 0.75, 0.375, 0.75, 0.375, 0.7188, 0.3125, 0.7188, 0.375, 0.7188, 0.375, 0.75, 0.3125, 0.75, 0.375, 0.75, 0.4375, 0.5, 0.375, 0.5, 0.375, 0.5312, 0.4375, 0.5312, 0.4375, 0.5312, 0.4375, 0.5, 0.4375, 0.5, 0.4375, 0.5312, 0.375, 0.5312, 0.4375, 0.5312, 0.4375, 0.5312, 0.4375, 0.5, 0.375, 0.5, 0.4375, 0.5, 0.5, 0.5312, 0.4375, 0.5312, 0.4375, 0.5625, 0.5, 0.5625, 0.5, 0.5625, 0.5, 0.5312, 0.5, 0.5312, 0.5, 0.5625, 0.4375, 0.5625, 0.5, 0.5625, 0.5, 0.5625, 0.5, 0.5312, 0.4375, 0.5312, 0.5, 0.5312, 0.5625, 0.5625, 0.5, 0.5625, 0.5, 0.5938, 0.5625, 0.5938, 0.5625, 0.5938, 0.5625, 0.5625, 0.5625, 0.5625, 0.5625, 0.5938, 0.5, 0.5938, 0.5625, 0.5938, 0.5625, 0.5938, 0.5625, 0.5625, 0.5, 0.5625, 0.5625, 0.5625, 0.625, 0.5938, 0.5625, 0.5938, 0.5625, 0.625, 0.625, 0.625, 0.625, 0.625, 0.625, 0.5938, 0.625, 0.5938, 0.625, 0.625, 0.5625, 0.625, 0.625, 0.625, 0.625, 0.625, 0.625, 0.5938, 0.5625, 0.5938, 0.625, 0.5938, 0.6875, 0.625, 0.625, 0.625, 0.625, 0.6563, 0.6875, 0.6563, 0.6875, 0.6563, 0.6875, 0.625, 0.6875, 0.625, 0.6875, 0.6563, 0.625, 0.6563, 0.6875, 0.6563, 0.6875, 0.6563, 0.6875, 0.625, 0.625, 0.625, 0.6875, 0.625, 0.75, 0.6563, 0.6875, 0.6563, 0.6875, 0.6875, 0.75, 0.6875, 0.75, 0.6875, 0.75, 0.6563, 0.75, 0.6563, 0.75, 0.6875, 0.6875, 0.6875, 0.75, 0.6875, 0.75, 0.6875, 0.75, 0.6563, 0.6875, 0.6563, 0.75, 0.6563, 0.8125, 0.6875, 0.75, 0.6875, 0.75, 0.7188, 0.8125, 0.7188, 0.8125, 0.7188, 0.8125, 0.6875, 0.8125, 0.6875, 0.8125, 0.7188, 0.75, 0.7188, 0.8125, 0.7188, 0.8125, 0.7188, 0.8125, 0.6875, 0.75, 0.6875, 0.8125, 0.6875, 0.875, 0.7188, 0.8125, 0.7188, 0.8125, 0.75, 0.875, 0.75, 0.875, 0.75, 0.875, 0.7188, 0.875, 0.7188, 0.875, 0.75, 0.8125, 0.75, 0.875, 0.75, 0.875, 0.75, 0.875, 0.7188, 0.8125, 0.7188, 0.875, 0.7188, 0.875, 0.75, 0.8125, 0.75, 0.875, 0.75, 0.9375, 0.5, 0.875, 0.5, 0.875, 0.5312, 0.9375, 0.5312, 0.9375, 0.5312, 0.9375, 0.5, 0.9375, 0.5, 0.9375, 0.5312, 0.875, 0.5312, 0.9375, 0.5312, 0.9375, 0.5312, 0.9375, 0.5, 0.875, 0.5, 0.9375, 0.5, 1.0, 0.5312, 0.9375, 0.5312, 0.9375, 0.5625, 1.0, 0.5625, 1.0, 0.5625, 1.0, 0.5312, 1.0, 0.5312, 1.0, 0.5625, 0.9375, 0.5625, 1.0, 0.5625, 1.0, 0.5625, 0.5803, 0.08029, 0.6582, 0.02827, 0.75, 0.01, 0.8418, 0.02827, 0.9197, 0.08029, 0.9717, 0.1582, 0.99, 0.25, 0.9717, 0.3418, 0.9197, 0.4197, 1.0, 0.5312, 0.9375, 0.5312, 1.0, 0.5312])
me_cylinder_001.use_remesh_preserve_volume = False
me_cylinder_001.use_remesh_preserve_attributes = False
me_cylinder_001.use_mirror_vertex_groups = False
me_cylinder_001.update()
me_cube_000 = bpy.data.meshes.new('Cube.000')
me_cube_000.from_pydata([(-1.0, -4.04, -0.3125), (-1.0, -1.048, 1.328), (-1.0, 1.0, -1.0), (-1.0, 1.0, 1.0), (1.0, -4.04, -0.3125), (1.0, -1.048, 1.328), (1.0, 1.0, -1.0), (1.0, 1.0, 1.0), (-0.9769, -3.977, -0.2663), (-0.9769, -1.147, 1.285), (0.9769, -1.147, 1.285), (0.9769, -3.977, -0.2663), (-0.9188, 1.631, -0.4425), (-0.9188, 2.405, -0.06524), (0.9188, 2.405, -0.06524), (0.9188, 1.631, -0.4425), (-1.0, 8.381, 1.0), (-1.0, 8.381, -1.0), (1.0, 8.381, -1.0), (1.0, 8.381, 1.0)], [], [(0, 1, 3, 2), (3, 7, 19, 16), (6, 7, 5, 4), (1, 0, 8, 9), (2, 6, 4, 0), (7, 3, 1, 5), (8, 11, 15, 12), (0, 4, 11, 8), (5, 1, 9, 10), (4, 5, 10, 11), (15, 14, 13, 12), (9, 8, 12, 13), (10, 9, 13, 14), (11, 10, 14, 15), (17, 16, 19, 18), (2, 3, 16, 17), (7, 6, 18, 19), (6, 2, 17, 18)])
_uv = me_cube_000.uv_layers.new(name='UVMap')
_uv.uv.foreach_set('vector', [0.375, 0.0, 0.625, 0.0, 0.625, 0.25, 0.375, 0.25, 0.875, 0.5, 0.625, 0.5, 0.625, 0.5, 0.875, 0.5, 0.375, 0.5, 0.625, 0.5, 0.625, 0.75, 0.375, 0.75, 0.625, 0.0, 0.375, 0.0, 0.375, 0.0, 0.625, 0.0, 0.125, 0.5, 0.375, 0.5, 0.375, 0.75, 0.125, 0.75, 0.625, 0.5, 0.875, 0.5, 0.875, 0.75, 0.625, 0.75, 0.125, 0.75, 0.375, 0.75, 0.375, 0.75, 0.125, 0.75, 0.125, 0.75, 0.375, 0.75, 0.375, 0.75, 0.125, 0.75, 0.625, 0.75, 0.875, 0.75, 0.875, 0.75, 0.625, 0.75, 0.375, 0.75, 0.625, 0.75, 0.625, 0.75, 0.375, 0.75, 0.375, 0.75, 0.625, 0.75, 0.625, 1.0, 0.375, 1.0, 0.625, 0.0, 0.375, 0.0, 0.375, 0.0, 0.625, 0.0, 0.625, 0.75, 0.875, 0.75, 0.875, 0.75, 0.625, 0.75, 0.375, 0.75, 0.625, 0.75, 0.625, 0.75, 0.375, 0.75, 0.375, 0.25, 0.625, 0.25, 0.625, 0.5, 0.375, 0.5, 0.375, 0.25, 0.625, 0.25, 0.625, 0.25, 0.375, 0.25, 0.625, 0.5, 0.375, 0.5, 0.375, 0.5, 0.625, 0.5, 0.375, 0.5, 0.125, 0.5, 0.125, 0.5, 0.375, 0.5])
me_cube_000.use_remesh_preserve_volume = False
me_cube_000.use_remesh_preserve_attributes = False
me_cube_000.use_mirror_vertex_groups = False
me_cube_000.update()

# ---- objects
ob_cube = bpy.data.objects.new('Cube', me_cube_001)
ob_cube_001 = bpy.data.objects.new('Cube.001', me_cube_002)
ob_cylinder = bpy.data.objects.new('Cylinder', me_cylinder)
ob_cylinder_001 = bpy.data.objects.new('Cylinder.001', me_cylinder_001)
ob_cube_002 = bpy.data.objects.new('Cube.002', me_cube_000)

# ---- transforms, parenting, visibility, modifiers, constraints
ob_cube.location = (0.0, 0.0, 5.0)
ob_cube.scale = (10.0, 10.0, 5.0)
ob_cube.lineart.crease_threshold = 0.0
ob_cube_001.location = (-0.1003, -10.93, 4.305)
ob_cube_001.scale = (9.119, 1.0, 4.3)
ob_cube_001.lineart.crease_threshold = 0.0
ob_cylinder.location = (0.0, -12.7, 4.091)
ob_cylinder.lineart.crease_threshold = 0.0
_m = ob_cylinder.modifiers.new('Auto Smooth', 'NODES')
_m.node_group = ng_auto_smooth
_gi = [s.identifier for s in ng_auto_smooth.interface.items_tree if s.item_type == 'SOCKET' and s.in_out == 'INPUT']
_m[_gi[1]] = 0.5236  # Angle
ob_cylinder_001.location = (0.0, -11.18, 7.099)
ob_cylinder_001.lineart.crease_threshold = 0.0
_m = ob_cylinder_001.modifiers.new('Auto Smooth', 'NODES')
_m.node_group = ng_auto_smooth
_gi = [s.identifier for s in ng_auto_smooth.interface.items_tree if s.item_type == 'SOCKET' and s.in_out == 'INPUT']
_m[_gi[1]] = 0.5236  # Angle
ob_cube_002.location = (10.92, -0.1003, 4.305)
ob_cube_002.rotation_euler = (0.0, 0.0, 1.571)
ob_cube_002.scale = (9.119, 1.0, 4.3)
ob_cube_002.lineart.crease_threshold = 0.0

# ---- collection membership
col_collection.objects.link(ob_cube)
col_collection.objects.link(ob_cube_001)
col_collection.objects.link(ob_cylinder)
col_collection.objects.link(ob_cylinder_001)
col_collection.objects.link(ob_cube_002)

# ---- scene / render settings (as saved in the file)
scene.frame_start = 1; scene.frame_end = 250; scene.frame_set(1)
scene.render.engine = 'BLENDER_EEVEE_NEXT'
scene.cycles.use_denoising = False
scene.cycles.samples = 128
scene.cycles.sampling_pattern = 'TABULATED_SOBOL'
scene.cycles.use_adaptive_sampling = False
scene.cycles.use_light_tree = False
scene.view_settings.view_transform = 'Filmic'
bpy.context.view_layer.update()

# ---- added for rendering (the .blend has no active camera and no usable light): camera, sun
cam_auto = bpy.data.cameras.new('AutoCamera')
cam_auto.lens = 50.0
cam_auto.sensor_width = 36.0
cam_auto.clip_end = 1000.0
ob_auto_camera = bpy.data.objects.new('AutoCamera', cam_auto)
scene.collection.objects.link(ob_auto_camera)
ob_auto_camera.location = (36.5421, -43.3576, 32.4699)
ob_auto_camera.rotation_euler = (1.09748, -7.21219e-08, 0.694738)
scene.camera = ob_auto_camera
light_auto_sun = bpy.data.lights.new('AutoSun', 'SUN')
light_auto_sun.energy = 3.0
light_auto_sun.angle = 0.0523599
ob_auto_sun = bpy.data.objects.new('AutoSun', light_auto_sun)
scene.collection.objects.link(ob_auto_sun)
ob_auto_sun.rotation_euler = (0.872665, 0.174533, 0.523599)
bpy.context.view_layer.update()
